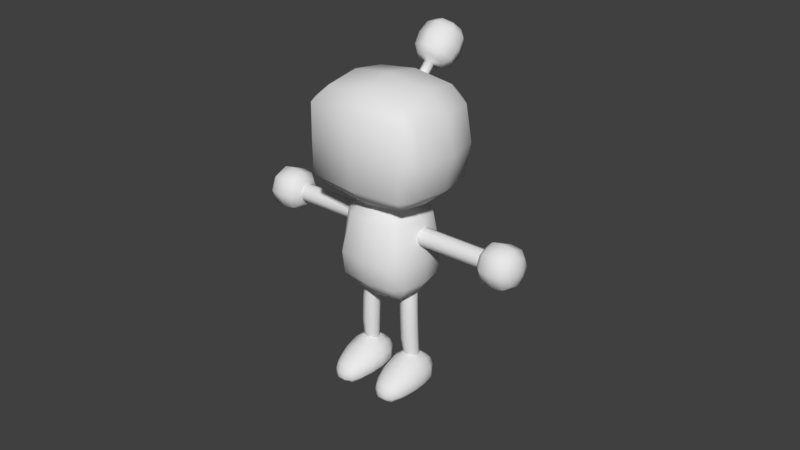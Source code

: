 # Source: bomberman.blend  (saved by Blender 2.79.0; exported with 4.5.12 LTS)
import bpy
from mathutils import Matrix  # noqa: F401  (used for matrix-valued properties, if any)

bpy.ops.wm.read_factory_settings(use_empty=True)
scene = bpy.context.scene
scene.name = 'Scene'

# ---- collections
col_collection_1 = bpy.data.collections.new('Collection 1'); scene.collection.children.link(col_collection_1)

# ---- materials (node trees are filled in below, after node groups)
mat_bomberman = bpy.data.materials.new('bomberman')
mat_bomberman.alpha_threshold = 0.0
mat_bomberman.use_transparent_shadow = False
mat_bomberman.roughness = 0.5

# ---- material node trees

# ---- world
world_world = bpy.data.worlds.new('World'); scene.world = world_world
world_world.color = (0.05088, 0.05088, 0.05088)
world_world.use_sun_shadow = False
world_world.sun_shadow_jitter_overblur = 0.0
world_world.cycles.sampling_method = 'MANUAL'

# ---- meshes
me_circle = bpy.data.meshes.new('Circle')
me_circle.from_pydata([(-0.2445, 1.665, -2.293), (-0.1991, 1.07, -1.701), (-0.2919, 1.649, -2.305), (-0.2583, 1.051, -1.716), (-0.3115, 1.615, -2.338), (-0.2828, 1.009, -1.757), (-0.2919, 1.583, -2.373), (-0.2583, 0.9689, -1.801), (-0.2445, 1.572, -2.39), (-0.1991, 0.9546, -1.821), (-0.1972, 1.588, -2.377), (-0.14, 0.9742, -1.806), (-0.1776, 1.621, -2.344), (-0.1154, 1.016, -1.765), (-0.1972, 1.653, -2.309), (-0.14, 1.056, -1.721), (-0.2391, 1.553, -2.204), (-0.232, 1.446, -2.106), (-0.2229, 1.264, -1.932), (-0.2118, 1.168, -1.824), (-0.271, 1.148, -1.838), (-0.2821, 1.243, -1.946), (-0.2912, 1.424, -2.12), (-0.2923, 1.535, -2.217), (-0.2955, 1.105, -1.88), (-0.3066, 1.2, -1.987), (-0.3157, 1.381, -2.16), (-0.3144, 1.497, -2.254), (-0.271, 1.066, -1.924), (-0.2821, 1.161, -2.031), (-0.2912, 1.342, -2.205), (-0.2923, 1.461, -2.294), (-0.2118, 1.052, -1.944), (-0.2229, 1.148, -2.053), (-0.232, 1.33, -2.227), (-0.2391, 1.449, -2.313), (-0.1526, 1.072, -1.93), (-0.1637, 1.17, -2.04), (-0.1728, 1.351, -2.214), (-0.1858, 1.467, -2.299), (-0.1281, 1.115, -1.888), (-0.1392, 1.213, -1.999), (-0.1483, 1.394, -2.173), (-0.1637, 1.505, -2.262), (-0.1526, 1.154, -1.844), (-0.1637, 1.252, -1.954), (-0.1728, 1.433, -2.128), (-0.1858, 1.54, -2.223), (0.2445, 1.665, -2.293), (0.1991, 1.07, -1.701), (0.2919, 1.649, -2.305), (0.2583, 1.051, -1.716), (0.3115, 1.615, -2.338), (0.2828, 1.009, -1.757), (0.2919, 1.583, -2.373), (0.2583, 0.9689, -1.801), (0.2445, 1.572, -2.39), (0.1991, 0.9546, -1.821), (0.1972, 1.588, -2.377), (0.14, 0.9742, -1.806), (0.1776, 1.621, -2.344), (0.1154, 1.016, -1.765), (0.1972, 1.653, -2.309), (0.14, 1.056, -1.721), (0.2391, 1.553, -2.204), (0.232, 1.446, -2.106), (0.2229, 1.264, -1.932), (0.2118, 1.168, -1.824), (0.271, 1.148, -1.838), (0.2821, 1.243, -1.946), (0.2912, 1.424, -2.12), (0.2923, 1.535, -2.217), (0.2955, 1.105, -1.88), (0.3066, 1.2, -1.987), (0.3157, 1.381, -2.16), (0.3144, 1.497, -2.254), (0.271, 1.066, -1.924), (0.2821, 1.161, -2.031), (0.2912, 1.342, -2.205), (0.2923, 1.461, -2.294), (0.2118, 1.052, -1.944), (0.2229, 1.148, -2.053), (0.232, 1.33, -2.227), (0.2391, 1.449, -2.313), (0.1526, 1.072, -1.93), (0.1637, 1.17, -2.04), (0.1728, 1.351, -2.214), (0.1858, 1.467, -2.299), (0.1281, 1.115, -1.888), (0.1392, 1.213, -1.999), (0.1483, 1.394, -2.173), (0.1637, 1.505, -2.262), (0.1526, 1.154, -1.844), (0.1637, 1.252, -1.954), (0.1728, 1.433, -2.128), (0.1858, 1.54, -2.223), (-0.2274, 1.355, -2.019), (-0.2866, 1.335, -2.034), (-0.3111, 1.293, -2.076), (-0.2866, 1.253, -2.12), (-0.2274, 1.239, -2.14), (-0.1683, 1.259, -2.125), (-0.1437, 1.301, -2.083), (-0.1683, 1.341, -2.039), (0.2274, 1.355, -2.019), (0.2866, 1.335, -2.034), (0.3111, 1.293, -2.076), (0.2866, 1.253, -2.12), (0.2274, 1.239, -2.14), (0.1683, 1.259, -2.125), (0.1437, 1.301, -2.083), (0.1683, 1.341, -2.039), (0.3765, 0.6809, -1.351), (0.3765, 0.7079, -1.412), (0.3765, 0.6836, -1.475), (0.3765, 0.6222, -1.502), (0.3765, 0.5597, -1.478), (0.3765, 0.5327, -1.416), (0.3765, 0.557, -1.354), (0.3765, 0.6184, -1.327), (0.632, 0.6809, -1.351), (0.6986, 0.6809, -1.351), (0.7696, 0.6809, -1.351), (1.051, 0.6809, -1.351), (1.051, 0.7079, -1.412), (0.7696, 0.7079, -1.412), (0.6986, 0.7079, -1.412), (0.632, 0.7079, -1.412), (1.051, 0.6836, -1.475), (0.7696, 0.6836, -1.475), (0.6986, 0.6836, -1.475), (0.632, 0.6836, -1.475), (1.051, 0.6222, -1.502), (0.7696, 0.6222, -1.502), (0.6986, 0.6222, -1.502), (0.632, 0.6222, -1.502), (1.051, 0.5597, -1.478), (0.7696, 0.5597, -1.478), (0.6986, 0.5597, -1.478), (0.632, 0.5597, -1.478), (1.051, 0.5327, -1.416), (0.7696, 0.5327, -1.416), (0.6986, 0.5327, -1.416), (0.632, 0.5327, -1.416), (1.051, 0.557, -1.354), (0.7696, 0.557, -1.354), (0.6986, 0.557, -1.354), (0.632, 0.557, -1.354), (1.051, 0.6184, -1.327), (0.7696, 0.6184, -1.327), (0.6986, 0.6184, -1.327), (0.632, 0.6184, -1.327), (-0.3765, 0.6809, -1.351), (-0.3765, 0.7079, -1.412), (-0.3765, 0.6836, -1.475), (-0.3765, 0.6222, -1.502), (-0.3765, 0.5597, -1.478), (-0.3765, 0.5327, -1.416), (-0.3765, 0.557, -1.354), (-0.3765, 0.6184, -1.327), (-0.632, 0.6809, -1.351), (-0.6986, 0.6809, -1.351), (-0.7696, 0.6809, -1.351), (-1.051, 0.6809, -1.351), (-1.051, 0.7079, -1.412), (-0.7696, 0.7079, -1.412), (-0.6986, 0.7079, -1.412), (-0.632, 0.7079, -1.412), (-1.051, 0.6836, -1.475), (-0.7696, 0.6836, -1.475), (-0.6986, 0.6836, -1.475), (-0.632, 0.6836, -1.475), (-1.051, 0.6222, -1.502), (-0.7696, 0.6222, -1.502), (-0.6986, 0.6222, -1.502), (-0.632, 0.6222, -1.502), (-1.051, 0.5597, -1.478), (-0.7696, 0.5597, -1.478), (-0.6986, 0.5597, -1.478), (-0.632, 0.5597, -1.478), (-1.051, 0.5327, -1.416), (-0.7696, 0.5327, -1.416), (-0.6986, 0.5327, -1.416), (-0.632, 0.5327, -1.416), (-1.051, 0.557, -1.354), (-0.7696, 0.557, -1.354), (-0.6986, 0.557, -1.354), (-0.632, 0.557, -1.354), (-1.051, 0.6184, -1.327), (-0.7696, 0.6184, -1.327), (-0.6986, 0.6184, -1.327), (-0.632, 0.6184, -1.327), (0.2725, 0.8994, -1.963), (0.3626, 0.7863, -1.886), (0.2725, 0.7228, -1.953), (0.1589, 0.3109, -1.349), (0.2148, 0.3095, -1.517), (0.3109, 0.3672, -1.456), (0.2725, 1.181, -1.669), (0.2725, 1.163, -1.493), (0.3626, 1.099, -1.56), (0.1589, 0.5422, -1.108), (0.3109, 0.6514, -1.16), (0.2148, 0.7091, -1.099), (0.3643, 0.9384, -1.395), (0.2571, 1.029, -1.3), (0.2571, 0.5236, -1.828), (0.3643, 0.6147, -1.733), (0.2725, 1.077, -1.852), (0.3972, 0.9428, -1.723), (0.1589, 0.3891, -1.193), (0.3669, 0.5093, -1.308), (0.4141, 0.7765, -1.564), (-0.2725, 0.8994, -1.963), (-0.3626, 0.7863, -1.886), (-0.2725, 0.7228, -1.953), (-0.1589, 0.3109, -1.349), (-0.2148, 0.3095, -1.517), (-0.3109, 0.3672, -1.456), (-0.2725, 1.181, -1.669), (-0.2725, 1.163, -1.493), (-0.3626, 1.099, -1.56), (-0.1589, 0.5422, -1.108), (-0.3109, 0.6514, -1.16), (-0.2148, 0.7091, -1.099), (-0.3643, 0.9384, -1.395), (-0.2571, 1.029, -1.3), (-0.2571, 0.5236, -1.828), (-0.3643, 0.6147, -1.733), (-0.2725, 1.077, -1.852), (-0.3972, 0.9428, -1.723), (-0.1589, 0.3891, -1.193), (-0.3669, 0.5093, -1.308), (-0.4141, 0.7765, -1.564), (-3.568e-16, 1.218, -1.705), (-3.167e-16, 1.187, -1.468), (-2.095e-16, 0.5182, -1.085), (-2.226e-16, 0.7313, -1.076), (-3.847e-16, 0.9368, -1.999), (0.0, 0.6983, -1.978), (-2.324e-16, 0.287, -1.326), (-2.666e-16, 0.2873, -1.54), (-2.764e-16, 1.055, -1.273), (0.0, 0.4983, -1.854), (-3.791e-16, 1.115, -1.888), (-2.126e-16, 0.3652, -1.17), (0.1536, 1.477, -2.776), (0.1587, 1.378, -2.672), (0.1229, 1.843, -2.394), (0.1293, 1.666, -2.233), (0.3333, 1.477, -2.776), (0.3282, 1.378, -2.672), (0.364, 1.843, -2.394), (0.3576, 1.666, -2.233), (0.2916, 1.855, -2.381), (0.1953, 1.855, -2.381), (0.198, 1.668, -2.215), (0.2889, 1.668, -2.215), (0.208, 1.466, -2.788), (0.2789, 1.466, -2.788), (0.2767, 1.362, -2.675), (0.2102, 1.362, -2.675), (0.1444, 1.443, -2.757), (0.1462, 1.404, -2.716), (0.1118, 1.726, -2.265), (0.1094, 1.793, -2.325), (0.3751, 1.726, -2.265), (0.3775, 1.793, -2.325), (0.3406, 1.404, -2.716), (0.3425, 1.443, -2.757), (0.2778, 1.381, -2.743), (0.2785, 1.42, -2.785), (0.2091, 1.381, -2.743), (0.2084, 1.42, -2.785), (0.1951, 1.754, -2.238), (0.1943, 1.824, -2.299), (0.2918, 1.754, -2.238), (0.2926, 1.824, -2.299), (0.09917, 1.788, -2.452), (0.08969, 1.703, -2.54), (0.1006, 1.612, -2.635), (0.1263, 1.529, -2.722), (0.1336, 1.403, -2.597), (0.1096, 1.451, -2.48), (0.09928, 1.517, -2.363), (0.1078, 1.597, -2.274), (0.3606, 1.529, -2.722), (0.3863, 1.612, -2.635), (0.3972, 1.703, -2.54), (0.3877, 1.788, -2.452), (0.3791, 1.597, -2.274), (0.3876, 1.517, -2.363), (0.3773, 1.451, -2.48), (0.3533, 1.403, -2.597), (0.2941, 1.558, -2.234), (0.2965, 1.471, -2.319), (0.2926, 1.421, -2.452), (0.2843, 1.378, -2.576), (0.1928, 1.558, -2.234), (0.1904, 1.471, -2.319), (0.1942, 1.421, -2.452), (0.2026, 1.378, -2.576), (0.1888, 1.791, -2.449), (0.1859, 1.704, -2.539), (0.19, 1.611, -2.636), (0.1992, 1.525, -2.726), (0.2981, 1.791, -2.449), (0.301, 1.704, -2.539), (0.2969, 1.611, -2.636), (0.2877, 1.525, -2.726), (0.4278, 1.725, -2.388), (0.4446, 1.641, -2.48), (0.4303, 1.562, -2.587), (0.3932, 1.493, -2.688), (0.4244, 1.655, -2.323), (0.4407, 1.573, -2.415), (0.4267, 1.503, -2.53), (0.3904, 1.445, -2.641), (0.09367, 1.493, -2.688), (0.05659, 1.562, -2.587), (0.04234, 1.641, -2.48), (0.0591, 1.725, -2.388), (0.09654, 1.445, -2.641), (0.06018, 1.503, -2.53), (0.04618, 1.573, -2.415), (0.06253, 1.655, -2.323), (-0.1536, 1.477, -2.776), (-0.1587, 1.378, -2.672), (-0.1229, 1.843, -2.394), (-0.1293, 1.666, -2.233), (-0.3333, 1.477, -2.776), (-0.3282, 1.378, -2.672), (-0.364, 1.843, -2.394), (-0.3576, 1.666, -2.233), (-0.2916, 1.855, -2.381), (-0.1953, 1.855, -2.381), (-0.198, 1.668, -2.215), (-0.2889, 1.668, -2.215), (-0.208, 1.466, -2.788), (-0.2789, 1.466, -2.788), (-0.2767, 1.362, -2.675), (-0.2102, 1.362, -2.675), (-0.1444, 1.443, -2.757), (-0.1462, 1.404, -2.716), (-0.1118, 1.726, -2.265), (-0.1094, 1.793, -2.325), (-0.3751, 1.726, -2.265), (-0.3775, 1.793, -2.325), (-0.3406, 1.404, -2.716), (-0.3425, 1.443, -2.757), (-0.2778, 1.381, -2.743), (-0.2785, 1.42, -2.785), (-0.2091, 1.381, -2.743), (-0.2084, 1.42, -2.785), (-0.1951, 1.754, -2.238), (-0.1943, 1.824, -2.299), (-0.2918, 1.754, -2.238), (-0.2926, 1.824, -2.299), (-0.09917, 1.788, -2.452), (-0.08969, 1.703, -2.54), (-0.1006, 1.612, -2.635), (-0.1263, 1.529, -2.722), (-0.1336, 1.403, -2.597), (-0.1096, 1.451, -2.48), (-0.09928, 1.517, -2.363), (-0.1078, 1.597, -2.274), (-0.3606, 1.529, -2.722), (-0.3863, 1.612, -2.635), (-0.3972, 1.703, -2.54), (-0.3877, 1.788, -2.452), (-0.3791, 1.597, -2.274), (-0.3876, 1.517, -2.363), (-0.3773, 1.451, -2.48), (-0.3533, 1.403, -2.597), (-0.2941, 1.558, -2.234), (-0.2965, 1.471, -2.319), (-0.2926, 1.421, -2.452), (-0.2843, 1.378, -2.576), (-0.1928, 1.558, -2.234), (-0.1904, 1.471, -2.319), (-0.1942, 1.421, -2.452), (-0.2026, 1.378, -2.576), (-0.1888, 1.791, -2.449), (-0.1859, 1.704, -2.539), (-0.19, 1.611, -2.636), (-0.1992, 1.525, -2.726), (-0.2981, 1.791, -2.449), (-0.301, 1.704, -2.539), (-0.2969, 1.611, -2.636), (-0.2877, 1.525, -2.726), (-0.4278, 1.725, -2.388), (-0.4446, 1.641, -2.48), (-0.4303, 1.562, -2.587), (-0.3932, 1.493, -2.688), (-0.4244, 1.655, -2.323), (-0.4407, 1.573, -2.415), (-0.4267, 1.503, -2.53), (-0.3904, 1.445, -2.641), (-0.09367, 1.493, -2.688), (-0.05659, 1.562, -2.587), (-0.04234, 1.641, -2.48), (-0.0591, 1.725, -2.388), (-0.09654, 1.445, -2.641), (-0.06018, 1.503, -2.53), (-0.04618, 1.573, -2.415), (-0.06253, 1.655, -2.323), (1.197, 0.764, -1.266), (1.197, 0.6168, -1.209), (1.197, 0.4723, -1.272), (1.197, 0.415, -1.42), (1.197, 0.4785, -1.564), (1.197, 0.6257, -1.621), (1.197, 0.7703, -1.558), (1.197, 0.8275, -1.411), (1.385, 0.5807, -1.416), (1.385, 0.5932, -1.444), (1.385, 0.6221, -1.456), (1.385, 0.6618, -1.414), (1.385, 0.6506, -1.443), (1.385, 0.6493, -1.386), (1.385, 0.6204, -1.375), (1.385, 0.592, -1.387), (1.301, 0.7518, -1.279), (1.301, 0.6172, -1.227), (1.301, 0.485, -1.285), (1.301, 0.4326, -1.419), (1.301, 0.4907, -1.551), (1.301, 0.6253, -1.604), (1.301, 0.7575, -1.546), (1.301, 0.8099, -1.411), (1.093, 0.7518, -1.279), (1.093, 0.6172, -1.227), (1.093, 0.485, -1.285), (1.093, 0.4326, -1.419), (1.093, 0.4907, -1.551), (1.093, 0.6253, -1.604), (1.093, 0.7575, -1.546), (1.093, 0.8099, -1.411), (1.357, 0.7124, -1.32), (1.357, 0.6184, -1.283), (1.357, 0.5261, -1.324), (1.357, 0.4895, -1.418), (1.357, 0.5301, -1.51), (1.357, 0.6241, -1.547), (1.357, 0.7164, -1.506), (1.357, 0.753, -1.412), (1.037, 0.7124, -1.32), (1.037, 0.6184, -1.283), (1.037, 0.5261, -1.324), (1.037, 0.4895, -1.418), (1.037, 0.5301, -1.51), (1.037, 0.6241, -1.547), (1.037, 0.7164, -1.506), (1.037, 0.753, -1.412), (1.008, 0.6486, -1.387), (1.008, 0.6202, -1.367), (1.008, 0.5927, -1.388), (1.008, 0.5731, -1.416), (1.008, 0.5939, -1.444), (1.008, 0.6223, -1.463), (1.008, 0.6498, -1.443), (1.008, 0.6694, -1.414), (-1.197, 0.764, -1.266), (-1.197, 0.6168, -1.209), (-1.197, 0.4723, -1.272), (-1.197, 0.415, -1.42), (-1.197, 0.4785, -1.564), (-1.197, 0.6257, -1.621), (-1.197, 0.7703, -1.558), (-1.197, 0.8275, -1.411), (-1.385, 0.5807, -1.416), (-1.385, 0.5932, -1.444), (-1.385, 0.6221, -1.456), (-1.385, 0.6618, -1.414), (-1.385, 0.6506, -1.443), (-1.385, 0.6493, -1.386), (-1.385, 0.6204, -1.375), (-1.385, 0.592, -1.387), (-1.301, 0.7518, -1.279), (-1.301, 0.6172, -1.227), (-1.301, 0.485, -1.285), (-1.301, 0.4326, -1.419), (-1.301, 0.4907, -1.551), (-1.301, 0.6253, -1.604), (-1.301, 0.7575, -1.546), (-1.301, 0.8099, -1.411), (-1.093, 0.7518, -1.279), (-1.093, 0.6172, -1.227), (-1.093, 0.485, -1.285), (-1.093, 0.4326, -1.419), (-1.093, 0.4907, -1.551), (-1.093, 0.6253, -1.604), (-1.093, 0.7575, -1.546), (-1.093, 0.8099, -1.411), (-1.357, 0.7124, -1.32), (-1.357, 0.6184, -1.283), (-1.357, 0.5261, -1.324), (-1.357, 0.4895, -1.418), (-1.357, 0.5301, -1.51), (-1.357, 0.6241, -1.547), (-1.357, 0.7164, -1.506), (-1.357, 0.753, -1.412), (-1.037, 0.7124, -1.32), (-1.037, 0.6184, -1.283), (-1.037, 0.5261, -1.324), (-1.037, 0.4895, -1.418), (-1.037, 0.5301, -1.51), (-1.037, 0.6241, -1.547), (-1.037, 0.7164, -1.506), (-1.037, 0.753, -1.412), (-1.008, 0.6486, -1.387), (-1.008, 0.6202, -1.367), (-1.008, 0.5927, -1.388), (-1.008, 0.5731, -1.416), (-1.008, 0.5939, -1.444), (-1.008, 0.6223, -1.463), (-1.008, 0.6498, -1.443), (-1.008, 0.6694, -1.414), (0.2, 0.68, -1.35), (0.2, 0.707, -1.412), (0.2, 0.6827, -1.474), (0.2, 0.6213, -1.501), (0.2, 0.5588, -1.477), (0.2, 0.5318, -1.415), (0.2, 0.5561, -1.353), (0.2, 0.6175, -1.326), (-0.2, 0.68, -1.35), (-0.2, 0.707, -1.412), (-0.2, 0.6827, -1.474), (-0.2, 0.6213, -1.501), (-0.2, 0.5588, -1.477), (-0.2, 0.5318, -1.415), (-0.2, 0.5561, -1.353), (-0.2, 0.6175, -1.326), (1.855e-07, 0.2063, 0.09634), (-0.1459, 0.1459, 0.09634), (-0.2063, 1.118e-08, 0.09634), (-0.1459, -0.1459, 0.09634), (1.855e-07, -0.2063, 0.09634), (0.1459, -0.1459, 0.09634), (0.2063, 2.608e-08, 0.09634), (0.1459, 0.1459, 0.09634), (-0.02868, -0.02868, 0.304), (-5.289e-08, -0.04057, 0.304), (0.02868, -0.02868, 0.304), (0.02868, 0.02868, 0.304), (0.04056, 1.118e-08, 0.304), (-5.289e-08, 0.04057, 0.304), (-0.02868, 0.02868, 0.304), (-0.04057, 1.118e-08, 0.304), (1.855e-07, 0.1887, 0.2111), (-0.1334, 0.1334, 0.2111), (-0.1887, 1.118e-08, 0.2111), (-0.1334, -0.1334, 0.2111), (1.855e-07, -0.1887, 0.2111), (0.1334, -0.1334, 0.2111), (0.1887, 2.608e-08, 0.2111), (0.1334, 0.1334, 0.2111), (1.855e-07, 0.1887, -0.0184), (-0.1334, 0.1334, -0.0184), (-0.1887, 1.118e-08, -0.0184), (-0.1334, -0.1334, -0.0184), (1.855e-07, -0.1887, -0.0184), (0.1334, -0.1334, -0.0184), (0.1887, 2.608e-08, -0.0184), (0.1334, 0.1334, -0.0184), (1.855e-07, 0.1318, 0.2733), (-0.0932, 0.0932, 0.2733), (-0.1318, 1.118e-08, 0.2733), (-0.0932, -0.0932, 0.2733), (1.855e-07, -0.1318, 0.2733), (0.0932, -0.0932, 0.2733), (0.1318, 2.608e-08, 0.2733), (0.0932, 0.0932, 0.2733), (1.855e-07, 0.1318, -0.08065), (-0.0932, 0.0932, -0.08065), (-0.1318, 1.118e-08, -0.08065), (-0.0932, -0.0932, -0.08065), (1.855e-07, -0.1318, -0.08065), (0.0932, -0.0932, -0.08065), (0.1318, 2.608e-08, -0.08065), (0.0932, 0.0932, -0.08065), (6.228e-08, 0.04699, -0.2598), (-0.03323, 0.03323, -0.2598), (-0.04699, 1.956e-08, -0.2598), (-0.03323, -0.03323, -0.2598), (6.228e-08, -0.04699, -0.2598), (0.03323, -0.03323, -0.2598), (0.04699, 2.515e-08, -0.2598), (0.03323, 0.03323, -0.2598), (0.03323, 0.03323, -0.1012), (0.04699, 2.515e-08, -0.1012), (0.03323, -0.03323, -0.1012), (7.129e-08, -0.04699, -0.1012), (-0.03323, -0.03323, -0.1012), (-0.04699, 1.956e-08, -0.1012), (-0.03323, 0.03323, -0.1012), (7.129e-08, 0.04699, -0.1012), (-0.3896, 0.1203, -1.394), (-0.4748, -0.07012, -1.398), (-0.5479, 0.02304, -1.301), (-0.4748, -0.5487, -0.9399), (-0.3896, -0.5528, -0.7495), (-0.5479, -0.4555, -0.8426), (-0.3896, 0.5787, -0.9156), (-0.5479, 0.4814, -0.8225), (-0.3896, 0.5745, -0.7252), (-0.3896, -0.09441, -0.271), (-0.3896, 0.09602, -0.2668), (-0.5479, 0.002854, -0.3641), (0.3896, 0.1203, -1.394), (0.5479, 0.02304, -1.301), (0.4748, -0.07012, -1.398), (0.3896, -0.5528, -0.7495), (0.4748, -0.5487, -0.9399), (0.5479, -0.4555, -0.8426), (0.3896, 0.5787, -0.9156), (0.3896, 0.5745, -0.7252), (0.5479, 0.4814, -0.8225), (0.3896, -0.09441, -0.271), (0.5479, 0.002854, -0.3641), (0.3896, 0.09602, -0.2668), (-0.4748, -0.3126, -1.172), (-0.6088, -0.2162, -1.072), (-0.3896, 0.3711, -0.4586), (-0.6088, 0.2421, -0.5933), (0.6088, 0.2421, -0.5933), (0.3896, 0.3711, -0.4586), (0.4748, -0.3126, -1.172), (0.6088, -0.2162, -1.072), (-0.3896, 0.3869, -1.191), (-0.6088, 0.2522, -1.062), (-0.3896, -0.361, -0.4744), (-0.6088, -0.2263, -0.6034), (0.3896, 0.3869, -1.191), (0.6088, 0.2522, -1.062), (0.3896, -0.361, -0.4744), (0.6088, -0.2263, -0.6034), (-0.6697, 0.01295, -0.8326), (0.6697, 0.01295, -0.8326), (-8.882e-16, 0.616, -0.9514), (-8.882e-16, 0.6104, -0.6878), (-8.882e-16, -0.1318, -0.2351), (-8.882e-16, 0.1318, -0.2295), (-8.882e-16, 0.1577, -1.43), (-8.882e-16, -0.1059, -1.436), (-8.882e-16, -0.5901, -0.7137), (-8.882e-16, -0.5845, -0.9773), (-8.882e-16, 0.4069, -0.4212), (-8.882e-16, -0.3484, -1.21), (-8.882e-16, 0.4243, -1.227), (-8.882e-16, -0.3984, -0.4386)], [], [(19, 20, 3, 1), (20, 24, 5, 3), (24, 28, 7, 5), (28, 32, 9, 7), (32, 36, 11, 9), (36, 40, 13, 11), (40, 44, 15, 13), (44, 19, 1, 15), (14, 0, 16, 47), (47, 16, 17, 46), (103, 96, 18, 45), (45, 18, 19, 44), (12, 14, 47, 43), (43, 47, 46, 42), (102, 103, 45, 41), (41, 45, 44, 40), (10, 12, 43, 39), (39, 43, 42, 38), (101, 102, 41, 37), (37, 41, 40, 36), (8, 10, 39, 35), (35, 39, 38, 34), (100, 101, 37, 33), (33, 37, 36, 32), (6, 8, 35, 31), (31, 35, 34, 30), (99, 100, 33, 29), (29, 33, 32, 28), (4, 6, 31, 27), (27, 31, 30, 26), (98, 99, 29, 25), (25, 29, 28, 24), (2, 4, 27, 23), (23, 27, 26, 22), (97, 98, 25, 21), (21, 25, 24, 20), (0, 2, 23, 16), (16, 23, 22, 17), (96, 97, 21, 18), (18, 21, 20, 19), (67, 49, 51, 68), (68, 51, 53, 72), (72, 53, 55, 76), (76, 55, 57, 80), (80, 57, 59, 84), (84, 59, 61, 88), (88, 61, 63, 92), (92, 63, 49, 67), (62, 95, 64, 48), (95, 94, 65, 64), (111, 93, 66, 104), (93, 92, 67, 66), (60, 91, 95, 62), (91, 90, 94, 95), (110, 89, 93, 111), (89, 88, 92, 93), (58, 87, 91, 60), (87, 86, 90, 91), (109, 85, 89, 110), (85, 84, 88, 89), (56, 83, 87, 58), (83, 82, 86, 87), (108, 81, 85, 109), (81, 80, 84, 85), (54, 79, 83, 56), (79, 78, 82, 83), (107, 77, 81, 108), (77, 76, 80, 81), (52, 75, 79, 54), (75, 74, 78, 79), (106, 73, 77, 107), (73, 72, 76, 77), (50, 71, 75, 52), (71, 70, 74, 75), (105, 69, 73, 106), (69, 68, 72, 73), (48, 64, 71, 50), (64, 65, 70, 71), (104, 66, 69, 105), (66, 67, 68, 69), (17, 22, 97, 96), (22, 26, 98, 97), (26, 30, 99, 98), (30, 34, 100, 99), (34, 38, 101, 100), (38, 42, 102, 101), (42, 46, 103, 102), (46, 17, 96, 103), (65, 104, 105, 70), (70, 105, 106, 74), (74, 106, 107, 78), (78, 107, 108, 82), (82, 108, 109, 86), (86, 109, 110, 90), (90, 110, 111, 94), (94, 111, 104, 65), (119, 151, 120, 112), (151, 150, 121, 120), (150, 149, 122, 121), (144, 148, 149, 145), (118, 147, 151, 119), (147, 146, 150, 151), (146, 145, 149, 150), (140, 144, 145, 141), (117, 143, 147, 118), (143, 142, 146, 147), (142, 141, 145, 146), (136, 140, 141, 137), (116, 139, 143, 117), (139, 138, 142, 143), (138, 137, 141, 142), (132, 136, 137, 133), (115, 135, 139, 116), (135, 134, 138, 139), (134, 133, 137, 138), (128, 132, 133, 129), (114, 131, 135, 115), (131, 130, 134, 135), (130, 129, 133, 134), (124, 128, 129, 125), (113, 127, 131, 114), (127, 126, 130, 131), (126, 125, 129, 130), (122, 123, 124, 125), (112, 120, 127, 113), (120, 121, 126, 127), (121, 122, 125, 126), (162, 163, 188, 189), (148, 123, 122, 149), (159, 152, 160, 191), (191, 160, 161, 190), (190, 161, 162, 189), (188, 184, 185, 189), (158, 159, 191, 187), (187, 191, 190, 186), (186, 190, 189, 185), (184, 180, 181, 185), (157, 158, 187, 183), (183, 187, 186, 182), (182, 186, 185, 181), (180, 176, 177, 181), (156, 157, 183, 179), (179, 183, 182, 178), (178, 182, 181, 177), (176, 172, 173, 177), (155, 156, 179, 175), (175, 179, 178, 174), (174, 178, 177, 173), (172, 168, 169, 173), (154, 155, 175, 171), (171, 175, 174, 170), (170, 174, 173, 169), (168, 164, 165, 169), (153, 154, 171, 167), (167, 171, 170, 166), (166, 170, 169, 165), (164, 163, 162, 165), (152, 153, 167, 160), (160, 167, 166, 161), (161, 166, 165, 162), (212, 211, 197, 207), (242, 237, 203, 205), (192, 193, 194), (195, 196, 197), (198, 199, 200), (201, 202, 203), (236, 201, 203, 237), (204, 200, 199, 205), (208, 198, 200, 209), (210, 195, 197, 211), (206, 194, 193, 207), (238, 192, 194, 239), (244, 208, 192, 238), (196, 206, 207, 197), (202, 204, 205, 203), (235, 242, 205, 199), (209, 212, 207, 193), (200, 204, 212, 209), (234, 198, 208, 244), (201, 210, 211, 202), (192, 208, 209, 193), (204, 202, 211, 212), (201, 236, 245, 210), (194, 206, 243, 239), (195, 240, 241, 196), (198, 234, 235, 199), (210, 245, 240, 195), (206, 196, 241, 243), (233, 228, 218, 232), (242, 226, 224, 237), (213, 215, 214), (216, 218, 217), (219, 221, 220), (222, 224, 223), (236, 237, 224, 222), (225, 226, 220, 221), (229, 230, 221, 219), (231, 232, 218, 216), (227, 228, 214, 215), (238, 239, 215, 213), (244, 238, 213, 229), (217, 218, 228, 227), (223, 224, 226, 225), (235, 220, 226, 242), (230, 214, 228, 233), (221, 230, 233, 225), (234, 244, 229, 219), (222, 223, 232, 231), (213, 214, 230, 229), (225, 233, 232, 223), (222, 231, 245, 236), (215, 239, 243, 227), (216, 217, 241, 240), (219, 220, 235, 234), (231, 216, 240, 245), (227, 243, 241, 217), (325, 285, 249, 264), (276, 257, 253, 266), (317, 293, 251, 268), (272, 261, 247, 263), (309, 286, 250, 259), (301, 282, 247, 261), (293, 297, 260, 251), (297, 301, 261, 260), (281, 305, 258, 246), (305, 309, 259, 258), (268, 251, 260, 270), (270, 260, 261, 272), (264, 249, 256, 274), (274, 256, 257, 276), (255, 275, 277, 254), (275, 274, 276, 277), (248, 265, 275, 255), (265, 264, 274, 275), (259, 271, 273, 258), (271, 270, 272, 273), (250, 269, 271, 259), (269, 268, 270, 271), (258, 273, 262, 246), (273, 272, 263, 262), (286, 313, 269, 250), (313, 317, 268, 269), (254, 277, 267, 252), (277, 276, 266, 267), (278, 321, 265, 248), (321, 325, 264, 265), (262, 263, 322, 318), (318, 322, 323, 319), (319, 323, 324, 320), (320, 324, 325, 321), (246, 262, 318, 281), (281, 318, 319, 280), (280, 319, 320, 279), (279, 320, 321, 278), (267, 266, 314, 310), (310, 314, 315, 311), (311, 315, 316, 312), (312, 316, 317, 313), (252, 267, 310, 289), (289, 310, 311, 288), (288, 311, 312, 287), (287, 312, 313, 286), (255, 254, 306, 302), (302, 306, 307, 303), (303, 307, 308, 304), (304, 308, 309, 305), (248, 255, 302, 278), (278, 302, 303, 279), (279, 303, 304, 280), (280, 304, 305, 281), (257, 256, 298, 294), (294, 298, 299, 295), (295, 299, 300, 296), (296, 300, 301, 297), (253, 257, 294, 290), (290, 294, 295, 291), (291, 295, 296, 292), (292, 296, 297, 293), (256, 249, 285, 298), (298, 285, 284, 299), (299, 284, 283, 300), (300, 283, 282, 301), (254, 252, 289, 306), (306, 289, 288, 307), (307, 288, 287, 308), (308, 287, 286, 309), (266, 253, 290, 314), (314, 290, 291, 315), (315, 291, 292, 316), (316, 292, 293, 317), (263, 247, 282, 322), (322, 282, 283, 323), (323, 283, 284, 324), (324, 284, 285, 325), (405, 344, 329, 365), (356, 346, 333, 337), (397, 348, 331, 373), (352, 343, 327, 341), (389, 339, 330, 366), (381, 341, 327, 362), (373, 331, 340, 377), (377, 340, 341, 381), (361, 326, 338, 385), (385, 338, 339, 389), (348, 350, 340, 331), (350, 352, 341, 340), (344, 354, 336, 329), (354, 356, 337, 336), (335, 334, 357, 355), (355, 357, 356, 354), (328, 335, 355, 345), (345, 355, 354, 344), (339, 338, 353, 351), (351, 353, 352, 350), (330, 339, 351, 349), (349, 351, 350, 348), (338, 326, 342, 353), (353, 342, 343, 352), (366, 330, 349, 393), (393, 349, 348, 397), (334, 332, 347, 357), (357, 347, 346, 356), (358, 328, 345, 401), (401, 345, 344, 405), (342, 398, 402, 343), (398, 399, 403, 402), (399, 400, 404, 403), (400, 401, 405, 404), (326, 361, 398, 342), (361, 360, 399, 398), (360, 359, 400, 399), (359, 358, 401, 400), (347, 390, 394, 346), (390, 391, 395, 394), (391, 392, 396, 395), (392, 393, 397, 396), (332, 369, 390, 347), (369, 368, 391, 390), (368, 367, 392, 391), (367, 366, 393, 392), (335, 382, 386, 334), (382, 383, 387, 386), (383, 384, 388, 387), (384, 385, 389, 388), (328, 358, 382, 335), (358, 359, 383, 382), (359, 360, 384, 383), (360, 361, 385, 384), (337, 374, 378, 336), (374, 375, 379, 378), (375, 376, 380, 379), (376, 377, 381, 380), (333, 370, 374, 337), (370, 371, 375, 374), (371, 372, 376, 375), (372, 373, 377, 376), (336, 378, 365, 329), (378, 379, 364, 365), (379, 380, 363, 364), (380, 381, 362, 363), (334, 386, 369, 332), (386, 387, 368, 369), (387, 388, 367, 368), (388, 389, 366, 367), (346, 394, 370, 333), (394, 395, 371, 370), (395, 396, 372, 371), (396, 397, 373, 372), (343, 402, 362, 327), (402, 403, 363, 362), (403, 404, 364, 363), (404, 405, 365, 364), (439, 440, 421, 420), (445, 438, 419, 417), (440, 441, 414, 421), (442, 443, 416, 415), (441, 442, 415, 414), (443, 444, 418, 416), (438, 439, 420, 419), (444, 445, 417, 418), (410, 411, 427, 426), (408, 409, 425, 424), (406, 407, 423, 422), (413, 406, 422, 429), (411, 412, 428, 427), (409, 410, 426, 425), (407, 408, 424, 423), (412, 413, 429, 428), (406, 413, 437, 430), (412, 411, 435, 436), (410, 409, 433, 434), (408, 407, 431, 432), (413, 412, 436, 437), (411, 410, 434, 435), (409, 408, 432, 433), (407, 406, 430, 431), (424, 425, 441, 440), (422, 423, 439, 438), (429, 422, 438, 445), (427, 428, 444, 443), (425, 426, 442, 441), (423, 424, 440, 439), (428, 429, 445, 444), (426, 427, 443, 442), (437, 436, 452, 453), (435, 434, 450, 451), (433, 432, 448, 449), (431, 430, 446, 447), (430, 437, 453, 446), (436, 435, 451, 452), (434, 433, 449, 450), (432, 431, 447, 448), (446, 453, 461, 454), (452, 451, 459, 460), (450, 449, 457, 458), (448, 447, 455, 456), (453, 452, 460, 461), (451, 450, 458, 459), (449, 448, 456, 457), (447, 446, 454, 455), (417, 419, 420, 421, 414, 415, 416, 418), (495, 476, 477, 496), (501, 473, 475, 494), (496, 477, 470, 497), (498, 471, 472, 499), (497, 470, 471, 498), (499, 472, 474, 500), (494, 475, 476, 495), (500, 474, 473, 501), (466, 482, 483, 467), (464, 480, 481, 465), (462, 478, 479, 463), (469, 485, 478, 462), (467, 483, 484, 468), (465, 481, 482, 466), (463, 479, 480, 464), (468, 484, 485, 469), (462, 486, 493, 469), (468, 492, 491, 467), (466, 490, 489, 465), (464, 488, 487, 463), (469, 493, 492, 468), (467, 491, 490, 466), (465, 489, 488, 464), (463, 487, 486, 462), (480, 496, 497, 481), (478, 494, 495, 479), (485, 501, 494, 478), (483, 499, 500, 484), (481, 497, 498, 482), (479, 495, 496, 480), (484, 500, 501, 485), (482, 498, 499, 483), (493, 509, 508, 492), (491, 507, 506, 490), (489, 505, 504, 488), (487, 503, 502, 486), (486, 502, 509, 493), (492, 508, 507, 491), (490, 506, 505, 489), (488, 504, 503, 487), (502, 510, 517, 509), (508, 516, 515, 507), (506, 514, 513, 505), (504, 512, 511, 503), (509, 517, 516, 508), (507, 515, 514, 506), (505, 513, 512, 504), (503, 511, 510, 502), (473, 474, 472, 471, 470, 477, 476, 475), (153, 152, 526, 527), (157, 156, 530, 531), (115, 116, 522, 521), (119, 112, 518, 525), (112, 113, 519, 518), (154, 153, 527, 528), (158, 157, 531, 532), (116, 117, 523, 522), (113, 114, 520, 519), (155, 154, 528, 529), (159, 158, 532, 533), (117, 118, 524, 523), (114, 115, 521, 520), (156, 155, 529, 530), (152, 159, 533, 526), (118, 119, 525, 524), (513, 514, 515, 516, 517, 510, 511, 512), (567, 568, 549, 548), (573, 566, 547, 545), (568, 569, 542, 549), (570, 571, 544, 543), (569, 570, 543, 542), (571, 572, 546, 544), (566, 567, 548, 547), (572, 573, 545, 546), (538, 539, 555, 554), (536, 537, 553, 552), (534, 535, 551, 550), (541, 534, 550, 557), (539, 540, 556, 555), (537, 538, 554, 553), (535, 536, 552, 551), (540, 541, 557, 556), (534, 541, 565, 558), (540, 539, 563, 564), (538, 537, 561, 562), (536, 535, 559, 560), (541, 540, 564, 565), (539, 538, 562, 563), (537, 536, 560, 561), (535, 534, 558, 559), (552, 553, 569, 568), (550, 551, 567, 566), (557, 550, 566, 573), (555, 556, 572, 571), (553, 554, 570, 569), (551, 552, 568, 567), (556, 557, 573, 572), (554, 555, 571, 570), (565, 564, 580, 581), (563, 562, 578, 579), (561, 560, 576, 577), (559, 558, 574, 575), (558, 565, 581, 574), (564, 563, 579, 580), (562, 561, 577, 578), (560, 559, 575, 576), (597, 590, 589, 582), (577, 576, 595, 594), (579, 578, 593, 592), (574, 581, 590, 597), (578, 577, 594, 593), (576, 575, 596, 595), (596, 597, 582, 583), (592, 593, 586, 587), (545, 547, 548, 549, 542, 543, 544, 546), (591, 592, 587, 588), (593, 594, 585, 586), (580, 579, 592, 591), (594, 595, 584, 585), (590, 591, 588, 589), (595, 596, 583, 584), (581, 580, 591, 590), (575, 574, 597, 596), (649, 647, 601, 622), (639, 637, 615, 629), (651, 632, 602, 646), (638, 633, 609, 625), (648, 643, 621, 627), (598, 599, 600), (601, 602, 603), (604, 605, 606), (607, 608, 609), (610, 611, 612), (613, 614, 615), (616, 617, 618), (619, 620, 621), (630, 598, 600, 631), (622, 601, 603, 623), (632, 607, 609, 633), (624, 606, 605, 625), (640, 604, 606, 641), (642, 619, 621, 643), (626, 618, 617, 627), (634, 616, 618, 635), (636, 613, 615, 637), (628, 612, 611, 629), (644, 610, 612, 645), (646, 602, 601, 647), (650, 634, 610, 644), (614, 628, 629, 615), (620, 626, 627, 621), (608, 624, 625, 609), (599, 622, 623, 600), (641, 648, 627, 617), (631, 638, 625, 605), (635, 639, 629, 611), (645, 649, 622, 599), (618, 626, 639, 635), (600, 623, 638, 631), (640, 616, 634, 650), (619, 636, 637, 620), (610, 634, 635, 611), (602, 632, 633, 603), (604, 630, 631, 605), (623, 603, 633, 638), (642, 607, 632, 651), (626, 620, 637, 639), (619, 642, 651, 636), (604, 640, 650, 630), (612, 628, 649, 645), (606, 624, 648, 641), (630, 650, 644, 598), (613, 646, 647, 614), (598, 644, 645, 599), (607, 642, 643, 608), (616, 640, 641, 617), (624, 608, 643, 648), (636, 651, 646, 613), (628, 614, 647, 649)])
me_circle.polygons.foreach_set('use_smooth', [True] * 600)
_uv = me_circle.uv_layers.new(name='UVMap')
_uv.uv.foreach_set('vector', [0.1162, 0.9631, 0.1258, 0.9631, 0.1258, 0.9775, 0.1162, 0.9775, 0.1258, 0.9631, 0.1354, 0.9631, 0.1354, 0.9775, 0.1258, 0.9775, 0.1354, 0.9631, 0.145, 0.9631, 0.145, 0.9775, 0.1354, 0.9775, 0.145, 0.9631, 0.1546, 0.9631, 0.1546, 0.9775, 0.145, 0.9775, 0.1546, 0.9631, 0.1642, 0.9631, 0.1642, 0.9775, 0.1546, 0.9775, 0.1642, 0.9631, 0.1738, 0.9631, 0.1738, 0.9775, 0.1642, 0.9775, 0.1738, 0.9631, 0.1834, 0.9631, 0.1834, 0.9775, 0.1738, 0.9775, 0.1834, 0.9631, 0.193, 0.9631, 0.193, 0.9775, 0.1834, 0.9775, 0.1834, 0.9002, 0.193, 0.9002, 0.193, 0.9134, 0.1834, 0.9134, 0.1834, 0.9134, 0.193, 0.9134, 0.193, 0.9268, 0.1834, 0.9268, 0.1834, 0.9383, 0.193, 0.9383, 0.193, 0.9498, 0.1834, 0.9498, 0.1834, 0.9498, 0.193, 0.9498, 0.193, 0.9631, 0.1834, 0.9631, 0.1738, 0.9002, 0.1834, 0.9002, 0.1834, 0.9134, 0.1738, 0.9134, 0.1738, 0.9134, 0.1834, 0.9134, 0.1834, 0.9268, 0.1738, 0.9268, 0.1738, 0.9383, 0.1834, 0.9383, 0.1834, 0.9498, 0.1738, 0.9498, 0.1738, 0.9498, 0.1834, 0.9498, 0.1834, 0.9631, 0.1738, 0.9631, 0.1642, 0.9002, 0.1738, 0.9002, 0.1738, 0.9134, 0.1642, 0.9134, 0.1642, 0.9134, 0.1738, 0.9134, 0.1738, 0.9268, 0.1642, 0.9268, 0.1642, 0.9383, 0.1738, 0.9383, 0.1738, 0.9498, 0.1642, 0.9498, 0.1642, 0.9498, 0.1738, 0.9498, 0.1738, 0.9631, 0.1642, 0.9631, 0.1546, 0.9002, 0.1642, 0.9002, 0.1642, 0.9134, 0.1546, 0.9134, 0.1546, 0.9134, 0.1642, 0.9134, 0.1642, 0.9268, 0.1546, 0.9268, 0.1546, 0.9383, 0.1642, 0.9383, 0.1642, 0.9498, 0.1546, 0.9498, 0.1546, 0.9498, 0.1642, 0.9498, 0.1642, 0.9631, 0.1546, 0.9631, 0.145, 0.9002, 0.1546, 0.9002, 0.1546, 0.9134, 0.145, 0.9134, 0.145, 0.9134, 0.1546, 0.9134, 0.1546, 0.9268, 0.145, 0.9268, 0.145, 0.9383, 0.1546, 0.9383, 0.1546, 0.9498, 0.145, 0.9498, 0.145, 0.9498, 0.1546, 0.9498, 0.1546, 0.9631, 0.145, 0.9631, 0.1354, 0.9002, 0.145, 0.9002, 0.145, 0.9134, 0.1354, 0.9134, 0.1354, 0.9134, 0.145, 0.9134, 0.145, 0.9268, 0.1354, 0.9268, 0.1354, 0.9383, 0.145, 0.9383, 0.145, 0.9498, 0.1354, 0.9498, 0.1354, 0.9498, 0.145, 0.9498, 0.145, 0.9631, 0.1354, 0.9631, 0.1258, 0.9002, 0.1354, 0.9002, 0.1354, 0.9134, 0.1258, 0.9134, 0.1258, 0.9134, 0.1354, 0.9134, 0.1354, 0.9268, 0.1258, 0.9268, 0.1258, 0.9383, 0.1354, 0.9383, 0.1354, 0.9498, 0.1258, 0.9498, 0.1258, 0.9498, 0.1354, 0.9498, 0.1354, 0.9631, 0.1258, 0.9631, 0.1162, 0.9002, 0.1258, 0.9002, 0.1258, 0.9134, 0.1162, 0.9134, 0.1162, 0.9134, 0.1258, 0.9134, 0.1258, 0.9268, 0.1162, 0.9268, 0.1162, 0.9383, 0.1258, 0.9383, 0.1258, 0.9498, 0.1162, 0.9498, 0.1162, 0.9498, 0.1258, 0.9498, 0.1258, 0.9631, 0.1162, 0.9631, 0.193, 0.9631, 0.193, 0.9775, 0.1834, 0.9775, 0.1834, 0.9631, 0.1834, 0.9631, 0.1834, 0.9775, 0.1738, 0.9775, 0.1738, 0.9631, 0.1738, 0.9631, 0.1738, 0.9775, 0.1642, 0.9775, 0.1642, 0.9631, 0.1642, 0.9631, 0.1642, 0.9775, 0.1546, 0.9775, 0.1546, 0.9631, 0.1546, 0.9631, 0.1546, 0.9775, 0.145, 0.9775, 0.145, 0.9631, 0.145, 0.9631, 0.145, 0.9775, 0.1354, 0.9775, 0.1354, 0.9631, 0.1354, 0.9631, 0.1354, 0.9775, 0.1258, 0.9775, 0.1258, 0.9631, 0.1258, 0.9631, 0.1258, 0.9775, 0.1162, 0.9775, 0.1162, 0.9631, 0.1258, 0.9002, 0.1258, 0.9134, 0.1162, 0.9134, 0.1162, 0.9002, 0.1258, 0.9134, 0.1258, 0.9268, 0.1162, 0.9268, 0.1162, 0.9134, 0.1258, 0.9383, 0.1258, 0.9498, 0.1162, 0.9498, 0.1162, 0.9383, 0.1258, 0.9498, 0.1258, 0.9631, 0.1162, 0.9631, 0.1162, 0.9498, 0.1354, 0.9002, 0.1354, 0.9134, 0.1258, 0.9134, 0.1258, 0.9002, 0.1354, 0.9134, 0.1354, 0.9268, 0.1258, 0.9268, 0.1258, 0.9134, 0.1354, 0.9383, 0.1354, 0.9498, 0.1258, 0.9498, 0.1258, 0.9383, 0.1354, 0.9498, 0.1354, 0.9631, 0.1258, 0.9631, 0.1258, 0.9498, 0.145, 0.9002, 0.145, 0.9134, 0.1354, 0.9134, 0.1354, 0.9002, 0.145, 0.9134, 0.145, 0.9268, 0.1354, 0.9268, 0.1354, 0.9134, 0.145, 0.9383, 0.145, 0.9498, 0.1354, 0.9498, 0.1354, 0.9383, 0.145, 0.9498, 0.145, 0.9631, 0.1354, 0.9631, 0.1354, 0.9498, 0.1546, 0.9002, 0.1546, 0.9134, 0.145, 0.9134, 0.145, 0.9002, 0.1546, 0.9134, 0.1546, 0.9268, 0.145, 0.9268, 0.145, 0.9134, 0.1546, 0.9383, 0.1546, 0.9498, 0.145, 0.9498, 0.145, 0.9383, 0.1546, 0.9498, 0.1546, 0.9631, 0.145, 0.9631, 0.145, 0.9498, 0.1642, 0.9002, 0.1642, 0.9134, 0.1546, 0.9134, 0.1546, 0.9002, 0.1642, 0.9134, 0.1642, 0.9268, 0.1546, 0.9268, 0.1546, 0.9134, 0.1642, 0.9383, 0.1642, 0.9498, 0.1546, 0.9498, 0.1546, 0.9383, 0.1642, 0.9498, 0.1642, 0.9631, 0.1546, 0.9631, 0.1546, 0.9498, 0.1738, 0.9002, 0.1738, 0.9134, 0.1642, 0.9134, 0.1642, 0.9002, 0.1738, 0.9134, 0.1738, 0.9268, 0.1642, 0.9268, 0.1642, 0.9134, 0.1738, 0.9383, 0.1738, 0.9498, 0.1642, 0.9498, 0.1642, 0.9383, 0.1738, 0.9498, 0.1738, 0.9631, 0.1642, 0.9631, 0.1642, 0.9498, 0.1834, 0.9002, 0.1834, 0.9134, 0.1738, 0.9134, 0.1738, 0.9002, 0.1834, 0.9134, 0.1834, 0.9268, 0.1738, 0.9268, 0.1738, 0.9134, 0.1834, 0.9383, 0.1834, 0.9498, 0.1738, 0.9498, 0.1738, 0.9383, 0.1834, 0.9498, 0.1834, 0.9631, 0.1738, 0.9631, 0.1738, 0.9498, 0.193, 0.9002, 0.193, 0.9134, 0.1834, 0.9134, 0.1834, 0.9002, 0.193, 0.9134, 0.193, 0.9268, 0.1834, 0.9268, 0.1834, 0.9134, 0.193, 0.9383, 0.193, 0.9498, 0.1834, 0.9498, 0.1834, 0.9383, 0.193, 0.9498, 0.193, 0.9631, 0.1834, 0.9631, 0.1834, 0.9498, 0.1162, 0.9268, 0.1258, 0.9268, 0.1258, 0.9383, 0.1162, 0.9383, 0.1258, 0.9268, 0.1354, 0.9268, 0.1354, 0.9383, 0.1258, 0.9383, 0.1354, 0.9268, 0.145, 0.9268, 0.145, 0.9383, 0.1354, 0.9383, 0.145, 0.9268, 0.1546, 0.9268, 0.1546, 0.9383, 0.145, 0.9383, 0.1546, 0.9268, 0.1642, 0.9268, 0.1642, 0.9383, 0.1546, 0.9383, 0.1642, 0.9268, 0.1738, 0.9268, 0.1738, 0.9383, 0.1642, 0.9383, 0.1738, 0.9268, 0.1834, 0.9268, 0.1834, 0.9383, 0.1738, 0.9383, 0.1834, 0.9268, 0.193, 0.9268, 0.193, 0.9383, 0.1834, 0.9383, 0.193, 0.9268, 0.193, 0.9383, 0.1834, 0.9383, 0.1834, 0.9268, 0.1834, 0.9268, 0.1834, 0.9383, 0.1738, 0.9383, 0.1738, 0.9268, 0.1738, 0.9268, 0.1738, 0.9383, 0.1642, 0.9383, 0.1642, 0.9268, 0.1642, 0.9268, 0.1642, 0.9383, 0.1546, 0.9383, 0.1546, 0.9268, 0.1546, 0.9268, 0.1546, 0.9383, 0.145, 0.9383, 0.145, 0.9268, 0.145, 0.9268, 0.145, 0.9383, 0.1354, 0.9383, 0.1354, 0.9268, 0.1354, 0.9268, 0.1354, 0.9383, 0.1258, 0.9383, 0.1258, 0.9268, 0.1258, 0.9268, 0.1258, 0.9383, 0.1162, 0.9383, 0.1162, 0.9268, 0.1248, 0.8993, 0.1248, 0.9465, 0.1149, 0.9465, 0.1149, 0.8993, 0.1248, 0.9465, 0.1248, 0.9561, 0.1149, 0.9561, 0.1149, 0.9465, 0.1248, 0.9561, 0.1248, 0.9663, 0.1149, 0.9663, 0.1149, 0.9561, 0.1347, 0.9781, 0.1248, 0.9781, 0.1248, 0.9663, 0.1347, 0.9663, 0.1347, 0.8993, 0.1347, 0.9465, 0.1248, 0.9465, 0.1248, 0.8993, 0.1347, 0.9465, 0.1347, 0.9561, 0.1248, 0.9561, 0.1248, 0.9465, 0.1347, 0.9561, 0.1347, 0.9663, 0.1248, 0.9663, 0.1248, 0.9561, 0.1446, 0.9781, 0.1347, 0.9781, 0.1347, 0.9663, 0.1446, 0.9663, 0.1446, 0.8993, 0.1446, 0.9465, 0.1347, 0.9465, 0.1347, 0.8993, 0.1446, 0.9465, 0.1446, 0.9561, 0.1347, 0.9561, 0.1347, 0.9465, 0.1446, 0.9561, 0.1446, 0.9663, 0.1347, 0.9663, 0.1347, 0.9561, 0.1545, 0.9781, 0.1446, 0.9781, 0.1446, 0.9663, 0.1545, 0.9663, 0.1545, 0.8993, 0.1545, 0.9465, 0.1446, 0.9465, 0.1446, 0.8993, 0.1545, 0.9465, 0.1545, 0.9561, 0.1446, 0.9561, 0.1446, 0.9465, 0.1545, 0.9561, 0.1545, 0.9663, 0.1446, 0.9663, 0.1446, 0.9561, 0.1644, 0.9781, 0.1545, 0.9781, 0.1545, 0.9663, 0.1644, 0.9663, 0.1644, 0.8993, 0.1644, 0.9465, 0.1545, 0.9465, 0.1545, 0.8993, 0.1644, 0.9465, 0.1644, 0.9561, 0.1545, 0.9561, 0.1545, 0.9465, 0.1644, 0.9561, 0.1644, 0.9663, 0.1545, 0.9663, 0.1545, 0.9561, 0.1743, 0.9781, 0.1644, 0.9781, 0.1644, 0.9663, 0.1743, 0.9663, 0.1743, 0.8993, 0.1743, 0.9465, 0.1644, 0.9465, 0.1644, 0.8993, 0.1743, 0.9465, 0.1743, 0.9561, 0.1644, 0.9561, 0.1644, 0.9465, 0.1743, 0.9561, 0.1743, 0.9663, 0.1644, 0.9663, 0.1644, 0.9561, 0.1842, 0.9781, 0.1743, 0.9781, 0.1743, 0.9663, 0.1842, 0.9663, 0.1842, 0.8993, 0.1842, 0.9465, 0.1743, 0.9465, 0.1743, 0.8993, 0.1842, 0.9465, 0.1842, 0.9561, 0.1743, 0.9561, 0.1743, 0.9465, 0.1842, 0.9561, 0.1842, 0.9663, 0.1743, 0.9663, 0.1743, 0.9561, 0.1941, 0.9663, 0.1941, 0.9781, 0.1842, 0.9781, 0.1842, 0.9663, 0.1941, 0.8993, 0.1941, 0.9465, 0.1842, 0.9465, 0.1842, 0.8993, 0.1941, 0.9465, 0.1941, 0.9561, 0.1842, 0.9561, 0.1842, 0.9465, 0.1941, 0.9561, 0.1941, 0.9663, 0.1842, 0.9663, 0.1842, 0.9561, 0.1446, 0.9663, 0.1446, 0.9781, 0.1347, 0.9781, 0.1347, 0.9663, 0.1248, 0.9781, 0.1149, 0.9781, 0.1149, 0.9663, 0.1248, 0.9663, 0.1347, 0.8993, 0.1446, 0.8993, 0.1446, 0.9465, 0.1347, 0.9465, 0.1347, 0.9465, 0.1446, 0.9465, 0.1446, 0.9561, 0.1347, 0.9561, 0.1347, 0.9561, 0.1446, 0.9561, 0.1446, 0.9663, 0.1347, 0.9663, 0.1347, 0.9781, 0.1248, 0.9781, 0.1248, 0.9663, 0.1347, 0.9663, 0.1248, 0.8993, 0.1347, 0.8993, 0.1347, 0.9465, 0.1248, 0.9465, 0.1248, 0.9465, 0.1347, 0.9465, 0.1347, 0.9561, 0.1248, 0.9561, 0.1248, 0.9561, 0.1347, 0.9561, 0.1347, 0.9663, 0.1248, 0.9663, 0.1248, 0.9781, 0.1149, 0.9781, 0.1149, 0.9663, 0.1248, 0.9663, 0.1149, 0.8993, 0.1248, 0.8993, 0.1248, 0.9465, 0.1149, 0.9465, 0.1149, 0.9465, 0.1248, 0.9465, 0.1248, 0.9561, 0.1149, 0.9561, 0.1149, 0.9561, 0.1248, 0.9561, 0.1248, 0.9663, 0.1149, 0.9663, 0.1941, 0.9781, 0.1842, 0.9781, 0.1842, 0.9663, 0.1941, 0.9663, 0.1842, 0.8993, 0.1941, 0.8993, 0.1941, 0.9465, 0.1842, 0.9465, 0.1842, 0.9465, 0.1941, 0.9465, 0.1941, 0.9561, 0.1842, 0.9561, 0.1842, 0.9561, 0.1941, 0.9561, 0.1941, 0.9663, 0.1842, 0.9663, 0.1842, 0.9781, 0.1743, 0.9781, 0.1743, 0.9663, 0.1842, 0.9663, 0.1743, 0.8993, 0.1842, 0.8993, 0.1842, 0.9465, 0.1743, 0.9465, 0.1743, 0.9465, 0.1842, 0.9465, 0.1842, 0.9561, 0.1743, 0.9561, 0.1743, 0.9561, 0.1842, 0.9561, 0.1842, 0.9663, 0.1743, 0.9663, 0.1743, 0.9781, 0.1644, 0.9781, 0.1644, 0.9663, 0.1743, 0.9663, 0.1644, 0.8993, 0.1743, 0.8993, 0.1743, 0.9465, 0.1644, 0.9465, 0.1644, 0.9465, 0.1743, 0.9465, 0.1743, 0.9561, 0.1644, 0.9561, 0.1644, 0.9561, 0.1743, 0.9561, 0.1743, 0.9663, 0.1644, 0.9663, 0.1644, 0.9781, 0.1545, 0.9781, 0.1545, 0.9663, 0.1644, 0.9663, 0.1545, 0.8993, 0.1644, 0.8993, 0.1644, 0.9465, 0.1545, 0.9465, 0.1545, 0.9465, 0.1644, 0.9465, 0.1644, 0.9561, 0.1545, 0.9561, 0.1545, 0.9561, 0.1644, 0.9561, 0.1644, 0.9663, 0.1545, 0.9663, 0.1545, 0.9781, 0.1446, 0.9781, 0.1446, 0.9663, 0.1545, 0.9663, 0.1446, 0.8993, 0.1545, 0.8993, 0.1545, 0.9465, 0.1446, 0.9465, 0.1446, 0.9465, 0.1545, 0.9465, 0.1545, 0.9561, 0.1446, 0.9561, 0.1446, 0.9561, 0.1545, 0.9561, 0.1545, 0.9663, 0.1446, 0.9663, 0.3969, 0.9314, 0.3969, 0.9459, 0.3877, 0.9463, 0.3865, 0.9313, 0.4327, 0.9311, 0.4239, 0.9557, 0.412, 0.948, 0.4152, 0.9311, 0.3875, 0.9145, 0.3877, 0.9217, 0.3822, 0.9207, 0.3875, 0.9571, 0.3817, 0.9479, 0.3877, 0.9463, 0.4063, 0.9145, 0.4117, 0.9207, 0.4062, 0.9217, 0.4062, 0.9571, 0.406, 0.9463, 0.412, 0.948, 0.4098, 0.9674, 0.4062, 0.9571, 0.412, 0.948, 0.4239, 0.9557, 0.7943, 0.249, 0.8285, 0.249, 0.8285, 0.2832, 0.7943, 0.2832, 0.3969, 0.9117, 0.4063, 0.9145, 0.4062, 0.9217, 0.3969, 0.9216, 0.3969, 0.9597, 0.3875, 0.9571, 0.3877, 0.9463, 0.3969, 0.9459, 0.7943, 0.249, 0.8285, 0.249, 0.8285, 0.2832, 0.7943, 0.2832, 0.3806, 0.8979, 0.3875, 0.9145, 0.3822, 0.9207, 0.3656, 0.9117, 0.3969, 0.8947, 0.3969, 0.9117, 0.3875, 0.9145, 0.3806, 0.8979, 0.3817, 0.9479, 0.3786, 0.9311, 0.3865, 0.9313, 0.3877, 0.9463, 0.406, 0.9463, 0.4073, 0.9313, 0.4152, 0.9311, 0.412, 0.948, 0.7943, 0.249, 0.8285, 0.249, 0.8285, 0.2832, 0.7943, 0.2832, 0.7943, 0.249, 0.8285, 0.249, 0.8285, 0.2832, 0.7943, 0.2832, 0.7943, 0.249, 0.8285, 0.249, 0.8285, 0.2832, 0.7943, 0.2832, 0.4132, 0.898, 0.4063, 0.9145, 0.3969, 0.9117, 0.3969, 0.8947, 0.4062, 0.9571, 0.3969, 0.9597, 0.3969, 0.9459, 0.406, 0.9463, 0.3875, 0.9145, 0.3969, 0.9117, 0.3969, 0.9216, 0.3877, 0.9217, 0.4073, 0.9313, 0.406, 0.9463, 0.3969, 0.9459, 0.3969, 0.9314, 0.4062, 0.9571, 0.4098, 0.9674, 0.3969, 0.9701, 0.3969, 0.9597, 0.6583, 0.303, 0.9763, 0.303, 0.9763, 0.03532, 0.6583, 0.03532, 0.3875, 0.9571, 0.3839, 0.9674, 0.3699, 0.9556, 0.3817, 0.9479, 0.4063, 0.9145, 0.4132, 0.898, 0.4282, 0.9118, 0.4117, 0.9207, 0.3969, 0.9597, 0.3969, 0.9701, 0.3839, 0.9674, 0.3875, 0.9571, 0.3786, 0.9311, 0.3817, 0.9479, 0.3699, 0.9556, 0.3611, 0.931, 0.3969, 0.9314, 0.4073, 0.9313, 0.406, 0.9463, 0.3969, 0.9459, 0.3611, 0.931, 0.3786, 0.9311, 0.3817, 0.9479, 0.3699, 0.9556, 0.4063, 0.9145, 0.4117, 0.9207, 0.4062, 0.9217, 0.4062, 0.9571, 0.406, 0.9463, 0.412, 0.948, 0.3875, 0.9145, 0.3877, 0.9217, 0.3822, 0.9207, 0.3875, 0.9571, 0.3817, 0.9479, 0.3877, 0.9463, 0.3839, 0.9674, 0.3699, 0.9556, 0.3817, 0.9479, 0.3875, 0.9571, 0.7943, 0.249, 0.8285, 0.249, 0.8285, 0.2832, 0.7943, 0.2832, 0.3969, 0.9117, 0.3969, 0.9216, 0.3877, 0.9217, 0.3875, 0.9145, 0.3969, 0.9597, 0.3969, 0.9459, 0.406, 0.9463, 0.4062, 0.9571, 0.7943, 0.249, 0.8285, 0.249, 0.8285, 0.2832, 0.7943, 0.2832, 0.4132, 0.898, 0.4282, 0.9118, 0.4117, 0.9207, 0.4063, 0.9145, 0.3969, 0.8947, 0.4132, 0.898, 0.4063, 0.9145, 0.3969, 0.9117, 0.412, 0.948, 0.406, 0.9463, 0.4073, 0.9313, 0.4152, 0.9311, 0.3877, 0.9463, 0.3817, 0.9479, 0.3786, 0.9311, 0.3865, 0.9313, 0.7943, 0.249, 0.8285, 0.249, 0.8285, 0.2832, 0.7943, 0.2832, 0.7943, 0.249, 0.8285, 0.249, 0.8285, 0.2832, 0.7943, 0.2832, 0.7943, 0.249, 0.8285, 0.249, 0.8285, 0.2832, 0.7943, 0.2832, 0.3806, 0.8979, 0.3969, 0.8947, 0.3969, 0.9117, 0.3875, 0.9145, 0.3875, 0.9571, 0.3877, 0.9463, 0.3969, 0.9459, 0.3969, 0.9597, 0.4063, 0.9145, 0.4062, 0.9217, 0.3969, 0.9216, 0.3969, 0.9117, 0.3865, 0.9313, 0.3969, 0.9314, 0.3969, 0.9459, 0.3877, 0.9463, 0.3875, 0.9571, 0.3969, 0.9597, 0.3969, 0.9701, 0.3839, 0.9674, 0.6583, 0.303, 0.6583, 0.03532, 0.9763, 0.03532, 0.9763, 0.303, 0.4062, 0.9571, 0.412, 0.948, 0.4239, 0.9557, 0.4098, 0.9674, 0.3875, 0.9145, 0.3822, 0.9207, 0.3656, 0.9117, 0.3806, 0.8979, 0.3969, 0.9597, 0.4062, 0.9571, 0.4098, 0.9674, 0.3969, 0.9701, 0.4152, 0.9311, 0.4327, 0.9311, 0.4239, 0.9557, 0.412, 0.948, 0.2967, 0.9344, 0.2995, 0.9233, 0.3099, 0.928, 0.3096, 0.9374, 0.3242, 0.9378, 0.3195, 0.9228, 0.3099, 0.928, 0.3096, 0.9374, 0.2452, 0.9355, 0.2447, 0.9253, 0.233, 0.9292, 0.2315, 0.9367, 0.22, 0.9348, 0.226, 0.9239, 0.233, 0.9292, 0.2315, 0.9367, 0.2334, 0.9621, 0.2408, 0.9525, 0.2304, 0.95, 0.2219, 0.9522, 0.24, 0.9134, 0.2447, 0.9253, 0.233, 0.9292, 0.226, 0.9239, 0.2447, 0.9253, 0.24, 0.9134, 0.226, 0.9239, 0.233, 0.9292, 0.2291, 0.9388, 0.2291, 0.9347, 0.2341, 0.935, 0.2341, 0.9384, 0.2408, 0.9525, 0.2334, 0.9621, 0.2219, 0.9522, 0.2304, 0.95, 0.2472, 0.9345, 0.2472, 0.939, 0.2429, 0.9385, 0.2429, 0.9349, 0.2315, 0.9367, 0.233, 0.9292, 0.226, 0.9239, 0.22, 0.9348, 0.2377, 0.9385, 0.2341, 0.9384, 0.2341, 0.935, 0.2377, 0.935, 0.3096, 0.9374, 0.3099, 0.928, 0.3195, 0.9228, 0.3242, 0.9378, 0.2805, 0.9343, 0.285, 0.9344, 0.285, 0.939, 0.2805, 0.9392, 0.2713, 0.9343, 0.2758, 0.9342, 0.2758, 0.9392, 0.2713, 0.9392, 0.2758, 0.9342, 0.2805, 0.9343, 0.2805, 0.9392, 0.2758, 0.9392, 0.3057, 0.9597, 0.3082, 0.9493, 0.322, 0.9539, 0.3138, 0.9665, 0.3082, 0.9493, 0.3096, 0.9374, 0.3242, 0.9378, 0.322, 0.9539, 0.2429, 0.9385, 0.2406, 0.9385, 0.2406, 0.935, 0.2429, 0.9349, 0.2406, 0.9385, 0.2377, 0.9385, 0.2377, 0.935, 0.2406, 0.935, 0.2304, 0.95, 0.2304, 0.9444, 0.219, 0.9448, 0.2219, 0.9522, 0.2304, 0.9444, 0.2315, 0.9367, 0.22, 0.9348, 0.219, 0.9448, 0.2219, 0.9522, 0.219, 0.9448, 0.2304, 0.9444, 0.2304, 0.95, 0.219, 0.9448, 0.22, 0.9348, 0.2315, 0.9367, 0.2304, 0.9444, 0.2408, 0.9525, 0.2438, 0.9447, 0.2304, 0.9444, 0.2304, 0.95, 0.2438, 0.9447, 0.2452, 0.9355, 0.2315, 0.9367, 0.2304, 0.9444, 0.3138, 0.9665, 0.322, 0.9539, 0.3082, 0.9493, 0.3057, 0.9597, 0.322, 0.9539, 0.3242, 0.9378, 0.3096, 0.9374, 0.3082, 0.9493, 0.295, 0.9591, 0.2951, 0.9464, 0.3082, 0.9493, 0.3057, 0.9597, 0.2951, 0.9464, 0.2967, 0.9344, 0.3096, 0.9374, 0.3082, 0.9493, 0.2304, 0.9444, 0.2315, 0.9367, 0.2452, 0.9355, 0.2438, 0.9447, 0.2438, 0.9447, 0.2452, 0.9355, 0.263, 0.9335, 0.2613, 0.9447, 0.2613, 0.9447, 0.263, 0.9335, 0.281, 0.9328, 0.2792, 0.9448, 0.2792, 0.9448, 0.281, 0.9328, 0.2967, 0.9344, 0.2951, 0.9464, 0.2304, 0.95, 0.2304, 0.9444, 0.2438, 0.9447, 0.2408, 0.9525, 0.2408, 0.9525, 0.2438, 0.9447, 0.2613, 0.9447, 0.2585, 0.9562, 0.2585, 0.9562, 0.2613, 0.9447, 0.2792, 0.9448, 0.2778, 0.9583, 0.2778, 0.9583, 0.2792, 0.9448, 0.2951, 0.9464, 0.295, 0.9591, 0.3082, 0.9493, 0.3096, 0.9374, 0.2967, 0.9344, 0.2951, 0.9464, 0.2951, 0.9464, 0.2967, 0.9344, 0.281, 0.9328, 0.2792, 0.9448, 0.2792, 0.9448, 0.281, 0.9328, 0.263, 0.9335, 0.2613, 0.9447, 0.2613, 0.9447, 0.263, 0.9335, 0.2452, 0.9355, 0.2438, 0.9447, 0.3057, 0.9597, 0.3082, 0.9493, 0.2951, 0.9464, 0.295, 0.9591, 0.295, 0.9591, 0.2951, 0.9464, 0.2792, 0.9448, 0.2778, 0.9583, 0.2778, 0.9583, 0.2792, 0.9448, 0.2613, 0.9447, 0.2585, 0.9562, 0.2585, 0.9562, 0.2613, 0.9447, 0.2438, 0.9447, 0.2408, 0.9525, 0.2713, 0.9343, 0.2713, 0.9392, 0.2666, 0.9395, 0.2666, 0.934, 0.2666, 0.934, 0.2666, 0.9395, 0.2603, 0.9396, 0.2603, 0.9338, 0.2603, 0.9338, 0.2603, 0.9396, 0.2535, 0.9394, 0.2535, 0.934, 0.2535, 0.934, 0.2535, 0.9394, 0.2472, 0.939, 0.2472, 0.9345, 0.3057, 0.9597, 0.3138, 0.9665, 0.2989, 0.9727, 0.295, 0.9591, 0.295, 0.9591, 0.2989, 0.9727, 0.2769, 0.9742, 0.2778, 0.9583, 0.2778, 0.9583, 0.2769, 0.9742, 0.2538, 0.97, 0.2585, 0.9562, 0.2585, 0.9562, 0.2538, 0.97, 0.2334, 0.9621, 0.2408, 0.9525, 0.285, 0.939, 0.285, 0.9344, 0.2906, 0.9342, 0.2906, 0.9393, 0.2906, 0.9393, 0.2906, 0.9342, 0.2968, 0.934, 0.2968, 0.9394, 0.2968, 0.9394, 0.2968, 0.934, 0.3039, 0.9342, 0.3039, 0.9392, 0.3039, 0.9392, 0.3039, 0.9342, 0.3106, 0.9347, 0.3106, 0.9388, 0.3099, 0.928, 0.3195, 0.9228, 0.3065, 0.9091, 0.2995, 0.9233, 0.2995, 0.9233, 0.3065, 0.9091, 0.2865, 0.9026, 0.2831, 0.92, 0.2831, 0.92, 0.2865, 0.9026, 0.2619, 0.9058, 0.2635, 0.921, 0.2635, 0.921, 0.2619, 0.9058, 0.24, 0.9134, 0.2447, 0.9253, 0.3195, 0.9228, 0.3099, 0.928, 0.2995, 0.9233, 0.3065, 0.9091, 0.3065, 0.9091, 0.2995, 0.9233, 0.2831, 0.92, 0.2865, 0.9026, 0.2865, 0.9026, 0.2831, 0.92, 0.2635, 0.921, 0.2619, 0.9058, 0.2619, 0.9058, 0.2635, 0.921, 0.2447, 0.9253, 0.24, 0.9134, 0.3138, 0.9665, 0.3057, 0.9597, 0.295, 0.9591, 0.2989, 0.9727, 0.2989, 0.9727, 0.295, 0.9591, 0.2778, 0.9583, 0.2769, 0.9742, 0.2769, 0.9742, 0.2778, 0.9583, 0.2585, 0.9562, 0.2538, 0.97, 0.2538, 0.97, 0.2585, 0.9562, 0.2408, 0.9525, 0.2334, 0.9621, 0.3096, 0.9374, 0.3099, 0.928, 0.2995, 0.9233, 0.2967, 0.9344, 0.2967, 0.9344, 0.2995, 0.9233, 0.2831, 0.92, 0.281, 0.9328, 0.281, 0.9328, 0.2831, 0.92, 0.2635, 0.921, 0.263, 0.9335, 0.263, 0.9335, 0.2635, 0.921, 0.2447, 0.9253, 0.2452, 0.9355, 0.2315, 0.9367, 0.233, 0.9292, 0.2447, 0.9253, 0.2452, 0.9355, 0.2452, 0.9355, 0.2447, 0.9253, 0.2635, 0.921, 0.263, 0.9335, 0.263, 0.9335, 0.2635, 0.921, 0.2831, 0.92, 0.281, 0.9328, 0.281, 0.9328, 0.2831, 0.92, 0.2995, 0.9233, 0.2967, 0.9344, 0.2967, 0.9344, 0.3096, 0.9374, 0.3099, 0.928, 0.2995, 0.9233, 0.3242, 0.9378, 0.3096, 0.9374, 0.3099, 0.928, 0.3195, 0.9228, 0.2452, 0.9355, 0.2315, 0.9367, 0.233, 0.9292, 0.2447, 0.9253, 0.22, 0.9348, 0.2315, 0.9367, 0.233, 0.9292, 0.226, 0.9239, 0.2334, 0.9621, 0.2219, 0.9522, 0.2304, 0.95, 0.2408, 0.9525, 0.24, 0.9134, 0.226, 0.9239, 0.233, 0.9292, 0.2447, 0.9253, 0.2447, 0.9253, 0.233, 0.9292, 0.226, 0.9239, 0.24, 0.9134, 0.2291, 0.9405, 0.2341, 0.9409, 0.2341, 0.9442, 0.2291, 0.9446, 0.2408, 0.9525, 0.2304, 0.95, 0.2219, 0.9522, 0.2334, 0.9621, 0.2472, 0.9448, 0.2429, 0.9443, 0.2429, 0.9408, 0.2472, 0.9403, 0.2315, 0.9367, 0.22, 0.9348, 0.226, 0.9239, 0.233, 0.9292, 0.2377, 0.9408, 0.2377, 0.9443, 0.2341, 0.9442, 0.2341, 0.9409, 0.3096, 0.9374, 0.3242, 0.9378, 0.3195, 0.9228, 0.3099, 0.928, 0.2805, 0.945, 0.2805, 0.9401, 0.285, 0.9403, 0.285, 0.9449, 0.2713, 0.945, 0.2713, 0.9401, 0.2758, 0.9401, 0.2758, 0.945, 0.2758, 0.945, 0.2758, 0.9401, 0.2805, 0.9401, 0.2805, 0.945, 0.3057, 0.9597, 0.3138, 0.9665, 0.322, 0.9539, 0.3082, 0.9493, 0.3082, 0.9493, 0.322, 0.9539, 0.3242, 0.9378, 0.3096, 0.9374, 0.2429, 0.9408, 0.2429, 0.9443, 0.2406, 0.9443, 0.2406, 0.9408, 0.2406, 0.9408, 0.2406, 0.9443, 0.2377, 0.9443, 0.2377, 0.9408, 0.2304, 0.95, 0.2219, 0.9522, 0.219, 0.9448, 0.2304, 0.9444, 0.2304, 0.9444, 0.219, 0.9448, 0.22, 0.9348, 0.2315, 0.9367, 0.2219, 0.9522, 0.2304, 0.95, 0.2304, 0.9444, 0.219, 0.9448, 0.219, 0.9448, 0.2304, 0.9444, 0.2315, 0.9367, 0.22, 0.9348, 0.2408, 0.9525, 0.2304, 0.95, 0.2304, 0.9444, 0.2438, 0.9447, 0.2438, 0.9447, 0.2304, 0.9444, 0.2315, 0.9367, 0.2452, 0.9355, 0.3138, 0.9665, 0.3057, 0.9597, 0.3082, 0.9493, 0.322, 0.9539, 0.322, 0.9539, 0.3082, 0.9493, 0.3096, 0.9374, 0.3242, 0.9378, 0.295, 0.9591, 0.3057, 0.9597, 0.3082, 0.9493, 0.2951, 0.9464, 0.2951, 0.9464, 0.3082, 0.9493, 0.3096, 0.9374, 0.2967, 0.9344, 0.2304, 0.9444, 0.2438, 0.9447, 0.2452, 0.9355, 0.2315, 0.9367, 0.2438, 0.9447, 0.2613, 0.9447, 0.263, 0.9335, 0.2452, 0.9355, 0.2613, 0.9447, 0.2792, 0.9448, 0.281, 0.9328, 0.263, 0.9335, 0.2792, 0.9448, 0.2951, 0.9464, 0.2967, 0.9344, 0.281, 0.9328, 0.2304, 0.95, 0.2408, 0.9525, 0.2438, 0.9447, 0.2304, 0.9444, 0.2408, 0.9525, 0.2585, 0.9562, 0.2613, 0.9447, 0.2438, 0.9447, 0.2585, 0.9562, 0.2778, 0.9583, 0.2792, 0.9448, 0.2613, 0.9447, 0.2778, 0.9583, 0.295, 0.9591, 0.2951, 0.9464, 0.2792, 0.9448, 0.3082, 0.9493, 0.2951, 0.9464, 0.2967, 0.9344, 0.3096, 0.9374, 0.2951, 0.9464, 0.2792, 0.9448, 0.281, 0.9328, 0.2967, 0.9344, 0.2792, 0.9448, 0.2613, 0.9447, 0.263, 0.9335, 0.281, 0.9328, 0.2613, 0.9447, 0.2438, 0.9447, 0.2452, 0.9355, 0.263, 0.9335, 0.3057, 0.9597, 0.295, 0.9591, 0.2951, 0.9464, 0.3082, 0.9493, 0.295, 0.9591, 0.2778, 0.9583, 0.2792, 0.9448, 0.2951, 0.9464, 0.2778, 0.9583, 0.2585, 0.9562, 0.2613, 0.9447, 0.2792, 0.9448, 0.2585, 0.9562, 0.2408, 0.9525, 0.2438, 0.9447, 0.2613, 0.9447, 0.2713, 0.945, 0.2666, 0.9453, 0.2666, 0.9398, 0.2713, 0.9401, 0.2666, 0.9453, 0.2603, 0.9455, 0.2603, 0.9396, 0.2666, 0.9398, 0.2603, 0.9455, 0.2535, 0.9453, 0.2535, 0.9399, 0.2603, 0.9396, 0.2535, 0.9453, 0.2472, 0.9448, 0.2472, 0.9403, 0.2535, 0.9399, 0.3057, 0.9597, 0.295, 0.9591, 0.2989, 0.9727, 0.3138, 0.9665, 0.295, 0.9591, 0.2778, 0.9583, 0.2769, 0.9742, 0.2989, 0.9727, 0.2778, 0.9583, 0.2585, 0.9562, 0.2538, 0.97, 0.2769, 0.9742, 0.2585, 0.9562, 0.2408, 0.9525, 0.2334, 0.9621, 0.2538, 0.97, 0.285, 0.9403, 0.2906, 0.94, 0.2906, 0.9451, 0.285, 0.9449, 0.2906, 0.94, 0.2968, 0.9399, 0.2968, 0.9452, 0.2906, 0.9451, 0.2968, 0.9399, 0.3039, 0.9401, 0.3039, 0.945, 0.2968, 0.9452, 0.3039, 0.9401, 0.3106, 0.9405, 0.3106, 0.9446, 0.3039, 0.945, 0.3099, 0.928, 0.2995, 0.9233, 0.3065, 0.9091, 0.3195, 0.9228, 0.2995, 0.9233, 0.2831, 0.92, 0.2865, 0.9026, 0.3065, 0.9091, 0.2831, 0.92, 0.2635, 0.921, 0.2619, 0.9058, 0.2865, 0.9026, 0.2635, 0.921, 0.2447, 0.9253, 0.24, 0.9134, 0.2619, 0.9058, 0.3195, 0.9228, 0.3065, 0.9091, 0.2995, 0.9233, 0.3099, 0.928, 0.3065, 0.9091, 0.2865, 0.9026, 0.2831, 0.92, 0.2995, 0.9233, 0.2865, 0.9026, 0.2619, 0.9058, 0.2635, 0.921, 0.2831, 0.92, 0.2619, 0.9058, 0.24, 0.9134, 0.2447, 0.9253, 0.2635, 0.921, 0.3138, 0.9665, 0.2989, 0.9727, 0.295, 0.9591, 0.3057, 0.9597, 0.2989, 0.9727, 0.2769, 0.9742, 0.2778, 0.9583, 0.295, 0.9591, 0.2769, 0.9742, 0.2538, 0.97, 0.2585, 0.9562, 0.2778, 0.9583, 0.2538, 0.97, 0.2334, 0.9621, 0.2408, 0.9525, 0.2585, 0.9562, 0.3096, 0.9374, 0.2967, 0.9344, 0.2995, 0.9233, 0.3099, 0.928, 0.2967, 0.9344, 0.281, 0.9328, 0.2831, 0.92, 0.2995, 0.9233, 0.281, 0.9328, 0.263, 0.9335, 0.2635, 0.921, 0.2831, 0.92, 0.263, 0.9335, 0.2452, 0.9355, 0.2447, 0.9253, 0.2635, 0.921, 0.2315, 0.9367, 0.2452, 0.9355, 0.2447, 0.9253, 0.233, 0.9292, 0.2452, 0.9355, 0.263, 0.9335, 0.2635, 0.921, 0.2447, 0.9253, 0.263, 0.9335, 0.281, 0.9328, 0.2831, 0.92, 0.2635, 0.921, 0.281, 0.9328, 0.2967, 0.9344, 0.2995, 0.9233, 0.2831, 0.92, 0.02356, 0.9605, 0.02356, 0.971, 0.0149, 0.971, 0.0149, 0.9605, 0.02356, 0.9397, 0.02356, 0.9501, 0.0149, 0.9501, 0.0149, 0.9397, 0.02356, 0.971, 0.02356, 0.9814, 0.0149, 0.9814, 0.0149, 0.971, 0.02356, 0.9084, 0.02356, 0.9188, 0.0149, 0.9188, 0.0149, 0.9084, 0.02356, 0.8979, 0.02356, 0.9084, 0.0149, 0.9084, 0.0149, 0.8979, 0.02356, 0.9188, 0.02356, 0.9292, 0.0149, 0.9292, 0.0149, 0.9188, 0.02356, 0.9501, 0.02356, 0.9605, 0.0149, 0.9605, 0.0149, 0.9501, 0.02356, 0.9292, 0.02356, 0.9397, 0.0149, 0.9397, 0.0149, 0.9292, 0.0416, 0.9084, 0.0416, 0.9188, 0.03115, 0.9188, 0.03115, 0.9084, 0.0416, 0.971, 0.0416, 0.9814, 0.03115, 0.9814, 0.03115, 0.971, 0.0416, 0.9501, 0.0416, 0.9605, 0.03115, 0.9605, 0.03115, 0.9501, 0.0416, 0.9397, 0.0416, 0.9501, 0.03115, 0.9501, 0.03115, 0.9397, 0.0416, 0.9188, 0.0416, 0.9292, 0.03115, 0.9292, 0.03115, 0.9188, 0.0416, 0.8979, 0.0416, 0.9084, 0.03115, 0.9084, 0.03115, 0.8979, 0.0416, 0.9605, 0.0416, 0.971, 0.03115, 0.971, 0.03115, 0.9605, 0.0416, 0.9292, 0.0416, 0.9397, 0.03115, 0.9397, 0.03115, 0.9292, 0.0416, 0.9501, 0.0416, 0.9397, 0.05205, 0.9397, 0.05205, 0.9501, 0.0416, 0.9292, 0.0416, 0.9188, 0.05205, 0.9188, 0.05205, 0.9292, 0.0416, 0.9084, 0.0416, 0.8979, 0.05205, 0.8979, 0.05205, 0.9084, 0.0416, 0.971, 0.0416, 0.9605, 0.05205, 0.9605, 0.05205, 0.971, 0.0416, 0.9397, 0.0416, 0.9292, 0.05205, 0.9292, 0.05205, 0.9397, 0.0416, 0.9188, 0.0416, 0.9084, 0.05205, 0.9084, 0.05205, 0.9188, 0.0416, 0.9814, 0.0416, 0.971, 0.05205, 0.971, 0.05205, 0.9814, 0.0416, 0.9605, 0.0416, 0.9501, 0.05205, 0.9501, 0.05205, 0.9605, 0.03115, 0.971, 0.03115, 0.9814, 0.02356, 0.9814, 0.02356, 0.971, 0.03115, 0.9501, 0.03115, 0.9605, 0.02356, 0.9605, 0.02356, 0.9501, 0.03115, 0.9397, 0.03115, 0.9501, 0.02356, 0.9501, 0.02356, 0.9397, 0.03115, 0.9188, 0.03115, 0.9292, 0.02356, 0.9292, 0.02356, 0.9188, 0.03115, 0.8979, 0.03115, 0.9084, 0.02356, 0.9084, 0.02356, 0.8979, 0.03115, 0.9605, 0.03115, 0.971, 0.02356, 0.971, 0.02356, 0.9605, 0.03115, 0.9292, 0.03115, 0.9397, 0.02356, 0.9397, 0.02356, 0.9292, 0.03115, 0.9084, 0.03115, 0.9188, 0.02356, 0.9188, 0.02356, 0.9084, 0.05205, 0.9397, 0.05205, 0.9292, 0.05964, 0.9292, 0.05964, 0.9397, 0.05205, 0.9188, 0.05205, 0.9084, 0.05964, 0.9084, 0.05968, 0.9188, 0.05205, 0.9814, 0.05205, 0.971, 0.05964, 0.971, 0.05964, 0.9814, 0.05205, 0.9605, 0.05205, 0.9501, 0.05964, 0.9501, 0.05964, 0.9605, 0.05205, 0.9501, 0.05205, 0.9397, 0.05964, 0.9397, 0.05964, 0.9501, 0.05205, 0.9292, 0.05205, 0.9188, 0.05968, 0.9188, 0.05964, 0.9292, 0.05205, 0.9084, 0.05205, 0.8979, 0.05964, 0.8979, 0.05964, 0.9084, 0.05205, 0.971, 0.05205, 0.9605, 0.05964, 0.9605, 0.05964, 0.971, 0.05964, 0.9501, 0.05964, 0.9397, 0.06405, 0.9397, 0.06405, 0.9501, 0.05964, 0.9292, 0.05968, 0.9188, 0.06405, 0.9188, 0.06405, 0.9292, 0.05964, 0.9084, 0.05964, 0.8979, 0.06405, 0.8979, 0.06405, 0.9084, 0.05964, 0.971, 0.05964, 0.9605, 0.06405, 0.9605, 0.06405, 0.971, 0.05964, 0.9397, 0.05964, 0.9292, 0.06405, 0.9292, 0.06405, 0.9397, 0.05968, 0.9188, 0.05964, 0.9084, 0.06405, 0.9084, 0.06405, 0.9188, 0.05964, 0.9814, 0.05964, 0.971, 0.06405, 0.971, 0.06405, 0.9814, 0.05964, 0.9605, 0.05964, 0.9501, 0.06405, 0.9501, 0.06405, 0.9605, 0.2504, 0.9587, 0.2504, 0.9587, 0.2504, 0.9587, 0.2504, 0.9587, 0.2504, 0.9587, 0.2504, 0.9587, 0.2504, 0.9587, 0.2504, 0.9587, 0.02356, 0.9188, 0.0149, 0.9188, 0.0149, 0.9084, 0.02356, 0.9084, 0.02356, 0.9397, 0.0149, 0.9397, 0.0149, 0.9292, 0.02356, 0.9292, 0.02356, 0.9084, 0.0149, 0.9084, 0.0149, 0.8979, 0.02356, 0.8979, 0.02356, 0.971, 0.0149, 0.971, 0.0149, 0.9605, 0.02356, 0.9605, 0.02356, 0.9814, 0.0149, 0.9814, 0.0149, 0.971, 0.02356, 0.971, 0.02356, 0.9605, 0.0149, 0.9605, 0.0149, 0.9501, 0.02356, 0.9501, 0.02356, 0.9292, 0.0149, 0.9292, 0.0149, 0.9188, 0.02356, 0.9188, 0.02356, 0.9501, 0.0149, 0.9501, 0.0149, 0.9397, 0.02356, 0.9397, 0.0416, 0.971, 0.03115, 0.971, 0.03115, 0.9605, 0.0416, 0.9605, 0.0416, 0.9084, 0.03115, 0.9084, 0.03115, 0.8979, 0.0416, 0.8979, 0.0416, 0.9292, 0.03115, 0.9292, 0.03115, 0.9188, 0.0416, 0.9188, 0.0416, 0.9397, 0.03115, 0.9397, 0.03115, 0.9292, 0.0416, 0.9292, 0.0416, 0.9605, 0.03115, 0.9605, 0.03115, 0.9501, 0.0416, 0.9501, 0.0416, 0.9814, 0.03115, 0.9814, 0.03115, 0.971, 0.0416, 0.971, 0.0416, 0.9188, 0.03115, 0.9188, 0.03115, 0.9084, 0.0416, 0.9084, 0.0416, 0.9501, 0.03115, 0.9501, 0.03115, 0.9397, 0.0416, 0.9397, 0.0416, 0.9292, 0.05205, 0.9292, 0.05205, 0.9397, 0.0416, 0.9397, 0.0416, 0.9501, 0.05205, 0.9501, 0.05205, 0.9605, 0.0416, 0.9605, 0.0416, 0.971, 0.05205, 0.971, 0.05205, 0.9814, 0.0416, 0.9814, 0.0416, 0.9084, 0.05205, 0.9084, 0.05205, 0.9188, 0.0416, 0.9188, 0.0416, 0.9397, 0.05205, 0.9397, 0.05205, 0.9501, 0.0416, 0.9501, 0.0416, 0.9605, 0.05205, 0.9605, 0.05205, 0.971, 0.0416, 0.971, 0.0416, 0.8979, 0.05205, 0.8979, 0.05205, 0.9084, 0.0416, 0.9084, 0.0416, 0.9188, 0.05205, 0.9188, 0.05205, 0.9292, 0.0416, 0.9292, 0.03115, 0.9084, 0.02356, 0.9084, 0.02356, 0.8979, 0.03115, 0.8979, 0.03115, 0.9292, 0.02356, 0.9292, 0.02356, 0.9188, 0.03115, 0.9188, 0.03115, 0.9397, 0.02356, 0.9397, 0.02356, 0.9292, 0.03115, 0.9292, 0.03115, 0.9605, 0.02356, 0.9605, 0.02356, 0.9501, 0.03115, 0.9501, 0.03115, 0.9814, 0.02356, 0.9814, 0.02356, 0.971, 0.03115, 0.971, 0.03115, 0.9188, 0.02356, 0.9188, 0.02356, 0.9084, 0.03115, 0.9084, 0.03115, 0.9501, 0.02356, 0.9501, 0.02356, 0.9397, 0.03115, 0.9397, 0.03115, 0.971, 0.02356, 0.971, 0.02356, 0.9605, 0.03115, 0.9605, 0.05205, 0.9397, 0.05964, 0.9397, 0.05964, 0.9501, 0.05205, 0.9501, 0.05205, 0.9605, 0.05964, 0.9605, 0.05964, 0.971, 0.05205, 0.971, 0.05205, 0.8979, 0.05964, 0.8979, 0.05964, 0.9084, 0.05205, 0.9084, 0.05205, 0.9188, 0.05964, 0.9188, 0.05964, 0.9292, 0.05205, 0.9292, 0.05205, 0.9292, 0.05964, 0.9292, 0.05964, 0.9397, 0.05205, 0.9397, 0.05205, 0.9501, 0.05964, 0.9501, 0.05964, 0.9605, 0.05205, 0.9605, 0.05205, 0.971, 0.05964, 0.971, 0.05964, 0.9814, 0.05205, 0.9814, 0.05205, 0.9084, 0.05964, 0.9084, 0.05964, 0.9188, 0.05205, 0.9188, 0.05964, 0.9292, 0.06405, 0.9292, 0.06405, 0.9397, 0.05964, 0.9397, 0.05964, 0.9501, 0.06405, 0.9501, 0.06405, 0.9605, 0.05964, 0.9605, 0.05964, 0.971, 0.06405, 0.971, 0.06405, 0.9814, 0.05964, 0.9814, 0.05964, 0.9084, 0.06405, 0.9084, 0.06405, 0.9188, 0.05964, 0.9188, 0.05964, 0.9397, 0.06405, 0.9397, 0.06405, 0.9501, 0.05964, 0.9501, 0.05964, 0.9605, 0.06405, 0.9605, 0.06405, 0.971, 0.05964, 0.971, 0.05964, 0.8979, 0.06405, 0.8979, 0.06405, 0.9084, 0.05964, 0.9084, 0.05964, 0.9188, 0.06405, 0.9188, 0.06405, 0.9292, 0.05964, 0.9292, 0.04989, 0.964, 0.04529, 0.9686, 0.03878, 0.9686, 0.03417, 0.964, 0.03417, 0.9575, 0.03878, 0.9529, 0.04529, 0.9529, 0.04989, 0.9575, 0.1545, 0.8993, 0.1446, 0.8993, 0.1446, 0.8993, 0.1545, 0.8993, 0.1941, 0.8993, 0.1842, 0.8993, 0.1842, 0.8993, 0.1941, 0.8993, 0.1644, 0.8993, 0.1545, 0.8993, 0.1545, 0.8993, 0.1644, 0.8993, 0.1248, 0.8993, 0.1149, 0.8993, 0.1149, 0.8993, 0.1248, 0.8993, 0.1941, 0.8993, 0.1842, 0.8993, 0.1842, 0.8993, 0.1941, 0.8993, 0.1644, 0.8993, 0.1545, 0.8993, 0.1545, 0.8993, 0.1644, 0.8993, 0.1248, 0.8993, 0.1149, 0.8993, 0.1149, 0.8993, 0.1248, 0.8993, 0.1545, 0.8993, 0.1446, 0.8993, 0.1446, 0.8993, 0.1545, 0.8993, 0.1842, 0.8993, 0.1743, 0.8993, 0.1743, 0.8993, 0.1842, 0.8993, 0.1743, 0.8993, 0.1644, 0.8993, 0.1644, 0.8993, 0.1743, 0.8993, 0.1347, 0.8993, 0.1248, 0.8993, 0.1248, 0.8993, 0.1347, 0.8993, 0.1446, 0.8993, 0.1347, 0.8993, 0.1347, 0.8993, 0.1446, 0.8993, 0.1743, 0.8993, 0.1644, 0.8993, 0.1644, 0.8993, 0.1743, 0.8993, 0.1842, 0.8993, 0.1743, 0.8993, 0.1743, 0.8993, 0.1842, 0.8993, 0.1446, 0.8993, 0.1347, 0.8993, 0.1347, 0.8993, 0.1446, 0.8993, 0.1347, 0.8993, 0.1248, 0.8993, 0.1248, 0.8993, 0.1347, 0.8993, 0.06405, 0.9814, 0.06405, 0.971, 0.06405, 0.9605, 0.06405, 0.9501, 0.06405, 0.9397, 0.06405, 0.9292, 0.06405, 0.9188, 0.06405, 0.9084, 0.5245, 0.9567, 0.5367, 0.9567, 0.5367, 0.9668, 0.5245, 0.9668, 0.5002, 0.9567, 0.5124, 0.9567, 0.5124, 0.9668, 0.5002, 0.9668, 0.5367, 0.9567, 0.5489, 0.9567, 0.5489, 0.9668, 0.5367, 0.9668, 0.561, 0.9567, 0.5732, 0.9567, 0.5732, 0.9668, 0.561, 0.9668, 0.5489, 0.9567, 0.561, 0.9567, 0.561, 0.9668, 0.5489, 0.9668, 0.4759, 0.9567, 0.488, 0.9567, 0.488, 0.9668, 0.4759, 0.9668, 0.5124, 0.9567, 0.5245, 0.9567, 0.5245, 0.9668, 0.5124, 0.9668, 0.488, 0.9567, 0.5002, 0.9567, 0.5002, 0.9668, 0.488, 0.9668, 0.561, 0.9357, 0.5732, 0.9357, 0.5732, 0.9478, 0.561, 0.9478, 0.5367, 0.9357, 0.5489, 0.9357, 0.5489, 0.9478, 0.5367, 0.9478, 0.5124, 0.9357, 0.5245, 0.9357, 0.5245, 0.9478, 0.5124, 0.9478, 0.5002, 0.9357, 0.5124, 0.9357, 0.5124, 0.9478, 0.5002, 0.9478, 0.4759, 0.9357, 0.488, 0.9357, 0.488, 0.9478, 0.4759, 0.9478, 0.5489, 0.9357, 0.561, 0.9357, 0.561, 0.9478, 0.5489, 0.9478, 0.5245, 0.9357, 0.5367, 0.9357, 0.5367, 0.9478, 0.5245, 0.9478, 0.488, 0.9357, 0.5002, 0.9357, 0.5002, 0.9478, 0.488, 0.9478, 0.5124, 0.9357, 0.5002, 0.9357, 0.5002, 0.9235, 0.5124, 0.9235, 0.488, 0.9357, 0.4759, 0.9357, 0.4759, 0.9235, 0.488, 0.9235, 0.561, 0.9357, 0.5489, 0.9357, 0.5489, 0.9235, 0.561, 0.9235, 0.5367, 0.9357, 0.5245, 0.9357, 0.5245, 0.9235, 0.5367, 0.9235, 0.5002, 0.9357, 0.488, 0.9357, 0.488, 0.9235, 0.5002, 0.9235, 0.5732, 0.9357, 0.561, 0.9357, 0.561, 0.9235, 0.5732, 0.9235, 0.5489, 0.9357, 0.5367, 0.9357, 0.5367, 0.9235, 0.5489, 0.9235, 0.5245, 0.9357, 0.5124, 0.9357, 0.5124, 0.9235, 0.5245, 0.9235, 0.5367, 0.9478, 0.5489, 0.9478, 0.5489, 0.9567, 0.5367, 0.9567, 0.5124, 0.9478, 0.5245, 0.9478, 0.5245, 0.9567, 0.5124, 0.9567, 0.5002, 0.9478, 0.5124, 0.9478, 0.5124, 0.9567, 0.5002, 0.9567, 0.4759, 0.9478, 0.488, 0.9478, 0.488, 0.9567, 0.4759, 0.9567, 0.5489, 0.9478, 0.561, 0.9478, 0.561, 0.9567, 0.5489, 0.9567, 0.5245, 0.9478, 0.5367, 0.9478, 0.5367, 0.9567, 0.5245, 0.9567, 0.488, 0.9478, 0.5002, 0.9478, 0.5002, 0.9567, 0.488, 0.9567, 0.561, 0.9478, 0.5732, 0.9478, 0.5732, 0.9567, 0.561, 0.9567, 0.5002, 0.9235, 0.488, 0.9235, 0.488, 0.9147, 0.5002, 0.9147, 0.5732, 0.9235, 0.561, 0.9235, 0.561, 0.9147, 0.5732, 0.9147, 0.5489, 0.9235, 0.5367, 0.9235, 0.5367, 0.9147, 0.5489, 0.9147, 0.5245, 0.9235, 0.5124, 0.9235, 0.5124, 0.9147, 0.5245, 0.9147, 0.5124, 0.9235, 0.5002, 0.9235, 0.5002, 0.9147, 0.5124, 0.9147, 0.488, 0.9235, 0.4759, 0.9235, 0.4759, 0.9147, 0.488, 0.9147, 0.561, 0.9235, 0.5489, 0.9235, 0.5489, 0.9147, 0.561, 0.9147, 0.5367, 0.9235, 0.5245, 0.9235, 0.5245, 0.9147, 0.5367, 0.9147, 0.5124, 0.9055, 0.5002, 0.9055, 0.5002, 0.8889, 0.5124, 0.8889, 0.5489, 0.9147, 0.5367, 0.9147, 0.5367, 0.9055, 0.5489, 0.9055, 0.5732, 0.9147, 0.561, 0.9147, 0.561, 0.9055, 0.5732, 0.9055, 0.5124, 0.9147, 0.5002, 0.9147, 0.5002, 0.9055, 0.5124, 0.9055, 0.561, 0.9147, 0.5489, 0.9147, 0.5489, 0.9055, 0.561, 0.9055, 0.5367, 0.9147, 0.5245, 0.9147, 0.5245, 0.9055, 0.5367, 0.9055, 0.5245, 0.9055, 0.5124, 0.9055, 0.5124, 0.8889, 0.5245, 0.8889, 0.5732, 0.9055, 0.561, 0.9055, 0.561, 0.8889, 0.5732, 0.8889, 0.482, 0.9235, 0.4777, 0.9253, 0.4759, 0.9296, 0.4777, 0.9339, 0.482, 0.9357, 0.4863, 0.9339, 0.488, 0.9296, 0.4863, 0.9253, 0.488, 0.9055, 0.4759, 0.9055, 0.4759, 0.8889, 0.488, 0.8889, 0.561, 0.9055, 0.5489, 0.9055, 0.5489, 0.8889, 0.561, 0.8889, 0.488, 0.9147, 0.4759, 0.9147, 0.4759, 0.9055, 0.488, 0.9055, 0.5489, 0.9055, 0.5367, 0.9055, 0.5367, 0.8889, 0.5489, 0.8889, 0.5002, 0.9055, 0.488, 0.9055, 0.488, 0.8889, 0.5002, 0.8889, 0.5367, 0.9055, 0.5245, 0.9055, 0.5245, 0.8889, 0.5367, 0.8889, 0.5002, 0.9147, 0.488, 0.9147, 0.488, 0.9055, 0.5002, 0.9055, 0.5245, 0.9147, 0.5124, 0.9147, 0.5124, 0.9055, 0.5245, 0.9055, 0.6189, 0.4327, 0.6189, 0.8562, 0.02471, 0.8565, 0.02516, 0.4327, 0.718, 0.9385, 0.72, 0.9336, 0.7285, 0.9329, 0.7258, 0.9439, 0.715, 0.9241, 0.7091, 0.9218, 0.7086, 0.9138, 0.7198, 0.9172, 0.7005, 0.9264, 0.7044, 0.9228, 0.7067, 0.9266, 0.704, 0.9288, 0.7092, 0.9324, 0.7109, 0.93, 0.7138, 0.932, 0.7121, 0.9344, 0.6915, 0.9384, 0.682, 0.9341, 0.6899, 0.932, 0.7012, 0.9064, 0.7086, 0.9138, 0.702, 0.9145, 0.7034, 0.9341, 0.7029, 0.9321, 0.7047, 0.9329, 0.7088, 0.9264, 0.7081, 0.928, 0.7067, 0.9266, 0.7099, 0.9511, 0.7164, 0.9504, 0.7173, 0.9585, 0.727, 0.9265, 0.7365, 0.9308, 0.7285, 0.9329, 0.7097, 0.9385, 0.7104, 0.9369, 0.7118, 0.9383, 0.7151, 0.9308, 0.7156, 0.9328, 0.7138, 0.932, 0.6992, 0.9361, 0.6915, 0.9384, 0.6899, 0.932, 0.6985, 0.9313, 0.6842, 0.9151, 0.7012, 0.9064, 0.702, 0.9145, 0.6927, 0.921, 0.7091, 0.9218, 0.7088, 0.9264, 0.7067, 0.9266, 0.7044, 0.9228, 0.7064, 0.9305, 0.7047, 0.9329, 0.7029, 0.9321, 0.704, 0.9288, 0.706, 0.9372, 0.7034, 0.9341, 0.7047, 0.9329, 0.7075, 0.9349, 0.7125, 0.9277, 0.7151, 0.9308, 0.7138, 0.932, 0.7109, 0.93, 0.7144, 0.9361, 0.7118, 0.9383, 0.7104, 0.9369, 0.7121, 0.9344, 0.7093, 0.9431, 0.7097, 0.9385, 0.7118, 0.9383, 0.7141, 0.9421, 0.7193, 0.9288, 0.727, 0.9265, 0.7285, 0.9329, 0.72, 0.9336, 0.7342, 0.9498, 0.7173, 0.9585, 0.7164, 0.9504, 0.7258, 0.9439, 0.6987, 0.9477, 0.7099, 0.9511, 0.7173, 0.9585, 0.6912, 0.9585, 0.7198, 0.9172, 0.7086, 0.9138, 0.7012, 0.9064, 0.7273, 0.9064, 0.7035, 0.9408, 0.7093, 0.9431, 0.7099, 0.9511, 0.6987, 0.9477, 0.7365, 0.9308, 0.7342, 0.9498, 0.7258, 0.9439, 0.7285, 0.9329, 0.7156, 0.9328, 0.7144, 0.9361, 0.7121, 0.9344, 0.7138, 0.932, 0.7081, 0.928, 0.7064, 0.9305, 0.704, 0.9288, 0.7067, 0.9266, 0.682, 0.9341, 0.6842, 0.9151, 0.6927, 0.921, 0.6899, 0.932, 0.7075, 0.9349, 0.7092, 0.9324, 0.7121, 0.9344, 0.7104, 0.9369, 0.6985, 0.9313, 0.7005, 0.9264, 0.704, 0.9288, 0.7029, 0.9321, 0.7141, 0.9421, 0.718, 0.9385, 0.7258, 0.9439, 0.7164, 0.9504, 0.6189, 0.01546, 0.6189, 0.4327, 0.02516, 0.4327, 0.02471, 0.01519, 0.7118, 0.9383, 0.7144, 0.9361, 0.718, 0.9385, 0.7141, 0.9421, 0.6899, 0.932, 0.6927, 0.921, 0.7005, 0.9264, 0.6985, 0.9313, 0.706, 0.9372, 0.7097, 0.9385, 0.7093, 0.9431, 0.7035, 0.9408, 0.7151, 0.9308, 0.7193, 0.9288, 0.72, 0.9336, 0.7156, 0.9328, 0.7099, 0.9511, 0.7093, 0.9431, 0.7141, 0.9421, 0.7164, 0.9504, 0.7086, 0.9138, 0.7091, 0.9218, 0.7044, 0.9228, 0.702, 0.9145, 0.7034, 0.9341, 0.6992, 0.9361, 0.6985, 0.9313, 0.7029, 0.9321, 0.6927, 0.921, 0.702, 0.9145, 0.7044, 0.9228, 0.7005, 0.9264, 0.7125, 0.9277, 0.7088, 0.9264, 0.7091, 0.9218, 0.715, 0.9241, 0.7144, 0.9361, 0.7156, 0.9328, 0.72, 0.9336, 0.718, 0.9385, 0.7151, 0.9308, 0.7125, 0.9277, 0.715, 0.9241, 0.7193, 0.9288, 0.7034, 0.9341, 0.706, 0.9372, 0.7035, 0.9408, 0.6992, 0.9361, 0.02471, 0.01519, 0.02516, 0.4327, 0.6189, 0.4327, 0.6189, 0.01546, 0.7047, 0.9329, 0.7064, 0.9305, 0.7092, 0.9324, 0.7075, 0.9349, 0.6992, 0.9361, 0.7035, 0.9408, 0.6987, 0.9477, 0.6915, 0.9384, 0.727, 0.9265, 0.7198, 0.9172, 0.7273, 0.9064, 0.7365, 0.9308, 0.6915, 0.9384, 0.6987, 0.9477, 0.6912, 0.9585, 0.682, 0.9341, 0.7088, 0.9264, 0.7125, 0.9277, 0.7109, 0.93, 0.7081, 0.928, 0.7097, 0.9385, 0.706, 0.9372, 0.7075, 0.9349, 0.7104, 0.9369, 0.7064, 0.9305, 0.7081, 0.928, 0.7109, 0.93, 0.7092, 0.9324, 0.7193, 0.9288, 0.715, 0.9241, 0.7198, 0.9172, 0.727, 0.9265, 0.02516, 0.4327, 0.02471, 0.8565, 0.6189, 0.8562, 0.6189, 0.4327])
me_circle.materials.append(mat_bomberman)
me_circle.use_remesh_preserve_volume = False
me_circle.use_remesh_preserve_attributes = False
me_circle.use_mirror_x = True
me_circle.update()
arm_armature_002 = bpy.data.armatures.new('Armature.002')  # bones are not reproduced

# ---- objects
ob_armature = bpy.data.objects.new('Armature', arm_armature_002)
ob_circle = bpy.data.objects.new('Circle', me_circle)

# ---- transforms, parenting, visibility, modifiers, constraints
ob_armature.location = (0.0, 0.0, 1.018)
ob_armature.rotation_euler = (0.0, -0.0, -3.142)
ob_armature.scale = (0.5368, 0.5368, 0.5368)
ob_armature.show_in_front = True
ob_armature.lineart.crease_threshold = 0.0
ob_circle.parent = ob_armature
ob_circle.matrix_parent_inverse = Matrix(((-1.863, -7.255e-07, 0.0, -0.0), (7.255e-07, -1.863, 0.0, -0.0), (0.0, 0.0, 1.863, -1.896), (0.0, 0.0, 0.0, 1.0)))
ob_circle.location = (-1.488e-25, 0.5923, 2.985)
ob_circle.rotation_euler = (-0.8069, -1.604e-16, 6.845e-17)
ob_circle.lineart.crease_threshold = 0.0
ob_circle.use_mesh_mirror_x = True
_vg = ob_circle.vertex_groups.new(name='arm2_L')
for _i, _w in zip([121, 122, 123, 124, 125, 126, 128, 129, 130, 132, 133, 134, 136, 137, 138, 140, 141, 142, 144, 145, 146, 148, 149, 150, 163, 164, 168, 184, 188, 406, 407, 408, 409, 410, 411, 412, 413, 414, 415, 416, 417, 418, 419, 420, 421, 422, 423, 424, 425, 426, 427, 428, 429, 430, 431, 432, 433, 434, 435, 436, 437, 438, 439, 440, 441, 442, 443, 444, 445, 446, 447, 448, 449, 450, 451, 452, 453, 454, 455, 456, 457, 458, 459, 460, 461, 462, 463, 464, 465, 466, 467, 470, 471, 472, 473, 474, 475, 476, 477, 478, 479, 480, 481, 482, 483, 484, 485, 486, 487, 488, 489, 490, 494, 495, 496, 497, 498, 499, 500, 501, 502, 503, 505, 509, 534, 535, 536, 537, 538, 539, 540, 541, 542, 543, 544, 545, 546, 547, 548, 549, 550, 551, 552, 553, 554, 555, 556, 557, 558, 559, 560, 561, 562, 563, 564, 565, 566, 567, 568, 569, 570, 571, 572, 573, 574, 575, 576, 577, 578, 579, 580, 581, 582, 583, 584, 585, 586, 587, 588, 589, 590, 591, 592, 593, 594, 595, 596, 597, 598, 599, 600, 601, 602, 603, 604, 605, 606, 607, 608, 609, 610, 611, 612, 613, 614, 615, 616, 617, 618, 619, 620, 621, 622, 623, 624, 625, 626, 627, 628, 629, 630, 631, 632, 633, 634, 635, 636, 637, 638, 639, 640, 641, 642, 643, 644, 645, 646, 647, 648, 649, 650, 651], [0.4978, 1.0, 1.0, 1.0, 1.0, 0.4614, 1.0, 1.0, 0.4995, 1.0, 1.0, 0.2453, 1.0, 1.0, 0.2379, 1.0, 1.0, 0.2455, 1.0, 1.0, 0.4931, 1.0, 1.0, 0.4867, 0.0, 0.0, 0.0, 0.0, 0.0, 1.0, 0.998, 1.0, 1.0, 1.0, 1.0, 1.0, 1.0, 1.0, 1.0, 1.0, 1.0, 1.0, 1.0, 1.0, 1.0, 1.0, 1.0, 1.0, 1.0, 1.0, 1.0, 1.0, 1.0, 1.0, 1.0, 1.0, 1.0, 1.0, 1.0, 1.0, 1.0, 1.0, 1.0, 1.0, 1.0, 1.0, 1.0, 1.0, 1.0, 1.0, 1.0, 1.0, 1.0, 1.0, 1.0, 1.0, 1.0, 1.0, 1.0, 1.0, 1.0, 1.0, 1.0, 1.0, 1.0, 0.0, 0.0, 0.0, 0.0, 0.0, 0.0, 0.0, 0.0, 0.0, 0.0, 0.0, 0.0, 0.0, 0.0, 0.0, 0.0, 0.0, 0.0, 0.0, 0.0, 0.0, 0.0, 0.0, 0.0, 0.0, 0.0, 0.0, 0.0, 0.0, 0.0, 0.0, 0.0, 0.0, 0.0, 0.0, 0.0, 0.0, 0.0, 0.0, 0.0, 0.0, 0.0, 0.0, 0.0, 0.0, 0.0, 0.0, 0.0, 0.0, 0.0, 0.0, 0.0, 0.0, 0.0, 0.0, 0.0, 0.0, 0.0, 0.0, 0.0, 0.0, 0.0, 0.0, 0.0, 0.0, 0.0, 0.0, 0.0, 0.0, 0.0, 0.0, 0.0, 0.0, 0.0, 0.0, 0.0, 0.0, 0.0, 0.0, 0.0, 0.0, 0.0, 0.0, 0.0, 0.0, 0.0, 0.0, 0.0, 0.0, 0.0, 0.0, 0.0, 0.0, 0.0, 0.0, 0.0, 0.0, 0.0, 0.0, 0.0, 0.0, 0.0, 0.0, 0.0, 0.0, 0.0, 0.0, 0.0, 0.0, 0.0, 0.0, 0.0, 0.0, 0.0, 0.0, 0.0, 0.0, 0.0, 0.0, 0.0, 0.0, 0.0, 0.0, 0.0, 0.0, 0.0, 0.0, 0.0, 0.0, 0.0, 0.0, 0.0, 0.0, 0.0, 0.0, 0.0, 0.0, 0.0, 0.0, 0.0, 0.0, 0.0, 0.0, 0.0, 0.0, 0.0, 0.0, 0.0, 0.0, 0.0, 0.0, 0.0, 0.0, 0.0, 0.0, 0.0, 0.0]): _vg.add([_i], _w, 'REPLACE')
_vg = ob_circle.vertex_groups.new(name='arm2_R')
for _i, _w in zip([161, 162, 163, 164, 165, 166, 168, 169, 170, 172, 173, 174, 176, 177, 178, 180, 181, 182, 184, 185, 186, 188, 189, 190, 462, 463, 464, 465, 466, 467, 468, 469, 470, 471, 472, 473, 474, 475, 476, 477, 478, 479, 480, 481, 482, 483, 484, 485, 486, 487, 488, 489, 490, 491, 492, 493, 494, 495, 496, 497, 498, 499, 500, 501, 502, 503, 504, 505, 506, 507, 508, 509, 510, 511, 512, 513, 514, 515, 516, 517], [0.4978, 1.0, 1.0, 1.0, 1.0, 0.4614, 1.0, 1.0, 0.4995, 1.0, 1.0, 0.2453, 1.0, 1.0, 0.2379, 1.0, 1.0, 0.2455, 1.0, 1.0, 0.4931, 1.0, 1.0, 0.4867, 1.0, 0.998, 1.0, 1.0, 1.0, 1.0, 1.0, 1.0, 1.0, 1.0, 1.0, 1.0, 1.0, 1.0, 1.0, 1.0, 1.0, 1.0, 1.0, 1.0, 1.0, 1.0, 1.0, 1.0, 1.0, 1.0, 1.0, 1.0, 1.0, 1.0, 1.0, 1.0, 1.0, 1.0, 1.0, 1.0, 1.0, 1.0, 1.0, 1.0, 1.0, 1.0, 1.0, 1.0, 1.0, 1.0, 1.0, 1.0, 1.0, 1.0, 1.0, 1.0, 1.0, 1.0, 1.0, 1.0]): _vg.add([_i], _w, 'REPLACE')
_vg = ob_circle.vertex_groups.new(name='arm_R')
for _i, _w in zip([152, 153, 154, 155, 156, 157, 158, 159, 160, 161, 166, 167, 170, 171, 174, 175, 178, 179, 182, 183, 186, 187, 190, 191, 526, 527, 528, 529, 530, 531, 532, 533], [1.0, 1.0, 1.0, 1.0, 1.0, 1.0, 1.0, 1.0, 1.0, 0.4932, 0.4835, 1.0, 0.4964, 1.0, 0.2493, 1.0, 0.2481, 1.0, 0.2491, 1.0, 0.459, 1.0, 0.4875, 1.0, 1.0, 1.0, 1.0, 1.0, 1.0, 1.0, 1.0, 1.0]): _vg.add([_i], _w, 'REPLACE')
_vg = ob_circle.vertex_groups.new(name='arm_L')
for _i, _w in zip([112, 113, 114, 115, 116, 117, 118, 119, 120, 121, 126, 127, 130, 131, 134, 135, 138, 139, 142, 143, 146, 147, 150, 151, 518, 519, 520, 521, 522, 523, 524, 525], [1.0, 1.0, 1.0, 1.0, 1.0, 1.0, 1.0, 1.0, 1.0, 0.4932, 0.4835, 1.0, 0.4964, 1.0, 0.2493, 1.0, 0.2481, 1.0, 0.2491, 1.0, 0.459, 1.0, 0.4875, 1.0, 1.0, 1.0, 1.0, 1.0, 1.0, 1.0, 1.0, 1.0]): _vg.add([_i], _w, 'REPLACE')
_vg = ob_circle.vertex_groups.new(name='root')
_vg.add([192, 193, 194, 195, 196, 197, 198, 199, 200, 201, 202, 203, 204, 205, 206, 207, 208, 209, 210, 211, 212, 213, 214, 215, 216, 217, 218, 219, 220, 221, 222, 223, 224, 225, 226, 227, 228, 229, 230, 231, 232, 233, 234, 235, 236, 237, 238, 239, 240, 241, 242, 243, 244, 245], 1.0, 'REPLACE')
_vg = ob_circle.vertex_groups.new(name='leg1_L')
for _i, _w in zip([49, 51, 53, 55, 57, 59, 61, 63, 66, 67, 68, 69, 72, 73, 76, 77, 80, 81, 84, 85, 88, 89, 92, 93, 104, 105, 106, 107, 108, 109, 110, 111], [1.0, 1.0, 1.0, 1.0, 1.0, 1.0, 1.0, 1.0, 1.0, 1.0, 1.0, 1.0, 1.0, 1.0, 1.0, 1.0, 1.0, 1.0, 1.0, 1.0, 1.0, 1.0, 1.0, 1.0, 0.4351, 0.4906, 0.4924, 0.2425, 0.2385, 0.2428, 0.4663, 0.4751]): _vg.add([_i], _w, 'REPLACE')
_vg = ob_circle.vertex_groups.new(name='leg1_R')
for _i, _w in zip([1, 3, 5, 7, 9, 11, 13, 15, 18, 19, 20, 21, 24, 25, 28, 29, 32, 33, 36, 37, 40, 41, 44, 45, 96, 97, 98, 99, 100, 101, 102, 103], [1.0, 1.0, 1.0, 1.0, 1.0, 1.0, 1.0, 1.0, 1.0, 1.0, 1.0, 1.0, 1.0, 1.0, 1.0, 1.0, 1.0, 1.0, 1.0, 1.0, 1.0, 1.0, 1.0, 1.0, 0.4351, 0.4906, 0.4924, 0.2425, 0.2385, 0.2428, 0.4663, 0.4751]): _vg.add([_i], _w, 'REPLACE')
_vg = ob_circle.vertex_groups.new(name='leg2_L')
for _i, _w in zip([48, 50, 52, 54, 56, 58, 60, 62, 64, 65, 70, 71, 74, 75, 78, 79, 82, 83, 86, 87, 90, 91, 94, 95, 104, 105, 106, 107, 108, 109, 110, 111], [1.0, 1.0, 1.0, 1.0, 1.0, 1.0, 1.0, 1.0, 1.0, 1.0, 1.0, 1.0, 1.0, 1.0, 1.0, 1.0, 1.0, 1.0, 1.0, 1.0, 1.0, 1.0, 1.0, 1.0, 0.4801, 0.4506, 0.4941, 0.2494, 0.2461, 0.2485, 0.4946, 0.4963]): _vg.add([_i], _w, 'REPLACE')
_vg = ob_circle.vertex_groups.new(name='leg2_R')
for _i, _w in zip([0, 2, 4, 6, 8, 10, 12, 14, 16, 17, 22, 23, 26, 27, 30, 31, 34, 35, 38, 39, 42, 43, 46, 47, 96, 97, 98, 99, 100, 101, 102, 103], [1.0, 1.0, 1.0, 1.0, 1.0, 1.0, 1.0, 1.0, 1.0, 1.0, 1.0, 1.0, 1.0, 1.0, 1.0, 1.0, 1.0, 1.0, 1.0, 1.0, 1.0, 1.0, 1.0, 1.0, 0.4801, 0.4506, 0.4941, 0.2494, 0.2461, 0.2485, 0.4946, 0.4963]): _vg.add([_i], _w, 'REPLACE')
_vg = ob_circle.vertex_groups.new(name='foot_L')
_vg.add([246, 247, 248, 249, 250, 251, 252, 253, 254, 255, 256, 257, 258, 259, 260, 261, 262, 263, 264, 265, 266, 267, 268, 269, 270, 271, 272, 273, 274, 275, 276, 277, 278, 279, 280, 281, 282, 283, 284, 285, 286, 287, 288, 289, 290, 291, 292, 293, 294, 295, 296, 297, 298, 299, 300, 301, 302, 303, 304, 305, 306, 307, 308, 309, 310, 311, 312, 313, 314, 315, 316, 317, 318, 319, 320, 321, 322, 323, 324, 325], 1.0, 'REPLACE')
_vg = ob_circle.vertex_groups.new(name='foot_R')
_vg.add([326, 327, 328, 329, 330, 331, 332, 333, 334, 335, 336, 337, 338, 339, 340, 341, 342, 343, 344, 345, 346, 347, 348, 349, 350, 351, 352, 353, 354, 355, 356, 357, 358, 359, 360, 361, 362, 363, 364, 365, 366, 367, 368, 369, 370, 371, 372, 373, 374, 375, 376, 377, 378, 379, 380, 381, 382, 383, 384, 385, 386, 387, 388, 389, 390, 391, 392, 393, 394, 395, 396, 397, 398, 399, 400, 401, 402, 403, 404, 405], 1.0, 'REPLACE')
_vg = ob_circle.vertex_groups.new(name='head')
for _i, _w in zip([534, 535, 536, 537, 538, 539, 540, 541, 542, 543, 544, 545, 546, 547, 548, 549, 550, 551, 552, 553, 554, 555, 556, 557, 558, 559, 560, 561, 562, 563, 564, 565, 566, 567, 568, 569, 570, 571, 572, 573, 574, 575, 576, 577, 578, 579, 580, 581, 582, 583, 584, 585, 586, 587, 588, 589, 590, 591, 592, 593, 594, 595, 596, 597, 598, 599, 600, 601, 602, 603, 604, 605, 606, 607, 608, 609, 610, 611, 612, 613, 614, 615, 616, 617, 618, 619, 620, 621, 622, 623, 624, 625, 626, 627, 628, 629, 630, 631, 632, 633, 634, 635, 636, 637, 638, 639, 640, 641, 642, 643, 644, 645, 646, 647, 648, 649, 650, 651], [1.0, 1.0, 1.0, 1.0, 1.0, 1.0, 1.0, 1.0, 1.0, 1.0, 1.0, 1.0, 1.0, 1.0, 1.0, 1.0, 1.0, 1.0, 1.0, 1.0, 1.0, 1.0, 1.0, 1.0, 1.0, 1.0, 1.0, 1.0, 1.0, 1.0, 1.0, 1.0, 1.0, 1.0, 1.0, 1.0, 1.0, 1.0, 1.0, 1.0, 1.0, 1.0, 1.0, 1.0, 1.0, 1.0, 1.0, 1.0, 1.0, 1.0, 1.0, 1.0, 1.0, 1.0, 1.0, 1.0, 1.0, 1.0, 1.0, 1.0, 1.0, 1.0, 1.0, 1.0, 1.0, 1.0, 1.0, 1.0, 1.0, 1.0, 1.0, 1.0, 1.0, 1.0, 1.0, 1.0, 1.0, 1.0, 1.0, 1.0, 1.0, 1.0, 0.981, 1.0, 1.0, 1.0, 1.0, 1.0, 1.0, 1.0, 1.0, 1.0, 1.0, 1.0, 1.0, 1.0, 1.0, 1.0, 1.0, 1.0, 1.0, 1.0, 1.0, 1.0, 1.0, 1.0, 1.0, 1.0, 1.0, 1.0, 1.0, 1.0, 1.0, 1.0, 1.0, 1.0, 1.0, 1.0]): _vg.add([_i], _w, 'REPLACE')
_vg = ob_circle.vertex_groups.new(name='hip_L')
_vg = ob_circle.vertex_groups.new(name='hip_R')
_m = ob_circle.modifiers.new('Armature', 'ARMATURE')
_m = ob_circle.modifiers.new('Armature.001', 'ARMATURE')
_m.object = ob_armature

# ---- collection membership
col_collection_1.objects.link(ob_armature)
col_collection_1.objects.link(ob_circle)

# ---- scene / render settings (as saved in the file)
scene.frame_start = 1; scene.frame_end = 60; scene.frame_set(8)
scene.render.engine = 'BLENDER_EEVEE_NEXT'
scene.render.resolution_percentage = 50
scene.render.fps = 60
scene.render.dither_intensity = 0.0
scene.cycles.use_denoising = False
scene.cycles.samples = 128
scene.cycles.sampling_pattern = 'TABULATED_SOBOL'
scene.cycles.use_adaptive_sampling = False
scene.cycles.use_light_tree = False
scene.cycles.blur_glossy = 0.0
scene.cycles.sample_clamp_indirect = 0.0
scene.view_settings.view_transform = 'Standard'
bpy.context.view_layer.update()

# ---- added for rendering (the .blend has no active camera and no usable light): camera, sun
cam_auto = bpy.data.cameras.new('AutoCamera')
cam_auto.lens = 50.0
cam_auto.sensor_width = 36.0
cam_auto.clip_end = 1000.0
ob_auto_camera = bpy.data.objects.new('AutoCamera', cam_auto)
scene.collection.objects.link(ob_auto_camera)
ob_auto_camera.location = (5.67278, -6.68256, 6.03758)
ob_auto_camera.rotation_euler = (1.09748, -7.21219e-08, 0.694738)
scene.camera = ob_auto_camera
light_auto_sun = bpy.data.lights.new('AutoSun', 'SUN')
light_auto_sun.energy = 3.0
light_auto_sun.angle = 0.0523599
ob_auto_sun = bpy.data.objects.new('AutoSun', light_auto_sun)
scene.collection.objects.link(ob_auto_sun)
ob_auto_sun.rotation_euler = (0.872665, 0.174533, 0.523599)
bpy.context.view_layer.update()
